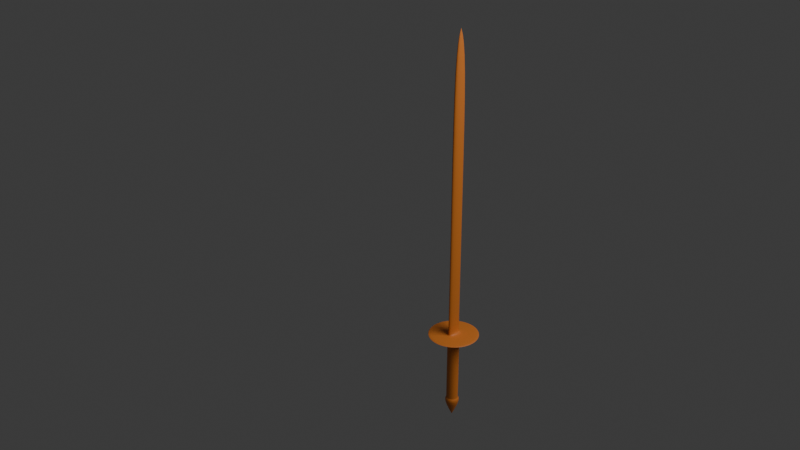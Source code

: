 # Source: espada.blend  (saved by Blender 4.0.36; exported with 4.5.12 LTS)
import bpy
from mathutils import Matrix  # noqa: F401  (used for matrix-valued properties, if any)

bpy.ops.wm.read_factory_settings(use_empty=True)
scene = bpy.context.scene
scene.name = 'Scene'

# ---- collections
col_collection = bpy.data.collections.new('Collection'); scene.collection.children.link(col_collection)

# ---- materials (node trees are filled in below, after node groups)
mat_material_001 = bpy.data.materials.new('Material.001')
mat_material_001.use_transparent_shadow = False

# ---- material node trees
mat_material_001.use_nodes = True; mat_material_001.node_tree.nodes.clear()
_N = mat_material_001.node_tree.nodes; _L = mat_material_001.node_tree.links
n0 = _N.new('ShaderNodeBsdfPrincipled'); n0.name = 'Principled BSDF'; n0.location = (10, 300)
n0.inputs[0].default_value = (0.7174, 0.2111, 0.03478, 1.0)
n0.inputs[3].default_value = 1.45
n1 = _N.new('ShaderNodeOutputMaterial'); n1.name = 'Material Output'; n1.location = (300, 300)
_L.new(n0.outputs[0], n1.inputs[0])
n1.is_active_output = True

# ---- world
world_world = bpy.data.worlds.new('World'); scene.world = world_world
world_world.use_nodes = True; world_world.node_tree.nodes.clear()
_N = world_world.node_tree.nodes; _L = world_world.node_tree.links
n0 = _N.new('ShaderNodeOutputWorld'); n0.name = 'World Output'; n0.location = (300, 300)
n1 = _N.new('ShaderNodeBackground'); n1.name = 'Background'; n1.location = (10, 300)
n1.inputs[0].default_value = (0.05088, 0.05088, 0.05088, 1.0)
_L.new(n1.outputs[0], n0.inputs[0])
n0.is_active_output = True
world_world.color = (0.05088, 0.05088, 0.05088)
world_world.use_sun_shadow = False
world_world.sun_shadow_jitter_overblur = 0.0

# ---- cameras
cam_camera = bpy.data.cameras.new('Camera')
cam_camera.clip_end = 100.0
cam_camera.ortho_scale = 7.314

# ---- lights
light_light = bpy.data.lights.new('Light', 'POINT')
light_light.transmission_factor = 0.0
light_light.use_soft_falloff = False
light_light.energy = 1000.0
light_light.shadow_soft_size = 2.417
light_light.shadow_maximum_resolution = 0.006
light_light.use_absolute_resolution = True

# ---- meshes
me_cylinder = bpy.data.meshes.new('Cylinder')
me_cylinder.from_pydata([(0.0, 0.05, -0.1248), (0.0, 0.05, 0.35), (0.009755, 0.04904, -0.1248), (0.009755, 0.04904, 0.35), (0.01913, 0.04619, -0.1248), (0.01913, 0.04619, 0.35), (0.02778, 0.04157, -0.1248), (0.02778, 0.04157, 0.35), (0.03536, 0.03536, -0.1248), (0.03536, 0.03536, 0.35), (0.04157, 0.02778, -0.1248), (0.04157, 0.02778, 0.35), (0.04619, 0.01913, -0.1248), (0.04619, 0.01913, 0.35), (0.04904, 0.009755, -0.1248), (0.04904, 0.009755, 0.35), (0.05, 0.0, -0.1248), (0.05, 0.0, 0.35), (0.04904, -0.009755, -0.1248), (0.04904, -0.009755, 0.35), (0.04619, -0.01913, -0.1248), (0.04619, -0.01913, 0.35), (0.04157, -0.02778, -0.1248), (0.04157, -0.02778, 0.35), (0.03536, -0.03536, -0.1248), (0.03536, -0.03536, 0.35), (0.02778, -0.04157, -0.1248), (0.02778, -0.04157, 0.35), (0.01913, -0.04619, -0.1248), (0.01913, -0.04619, 0.35), (0.009755, -0.04904, -0.1248), (0.009755, -0.04904, 0.35), (0.0, -0.05, -0.1248), (0.0, -0.05, 0.35), (-0.009755, -0.04904, -0.1248), (-0.009755, -0.04904, 0.35), (-0.01913, -0.04619, -0.1248), (-0.01913, -0.04619, 0.35), (-0.02778, -0.04157, -0.1248), (-0.02778, -0.04157, 0.35), (-0.03536, -0.03536, -0.1248), (-0.03536, -0.03536, 0.35), (-0.04157, -0.02778, -0.1248), (-0.04157, -0.02778, 0.35), (-0.04619, -0.01913, -0.1248), (-0.04619, -0.01913, 0.35), (-0.04904, -0.009755, -0.1248), (-0.04904, -0.009755, 0.35), (-0.05, 0.0, -0.1248), (-0.05, 0.0, 0.35), (-0.04904, 0.009755, -0.1248), (-0.04904, 0.009755, 0.35), (-0.04619, 0.01913, -0.1248), (-0.04619, 0.01913, 0.35), (-0.04157, 0.02778, -0.1248), (-0.04157, 0.02778, 0.35), (-0.03536, 0.03536, -0.1248), (-0.03536, 0.03536, 0.35), (-0.02778, 0.04157, -0.1248), (-0.02778, 0.04157, 0.35), (-0.01913, 0.04619, -0.1248), (-0.01913, 0.04619, 0.35), (-0.009755, 0.04904, -0.1248), (-0.009755, 0.04904, 0.35), (-1.406e-08, 0.0, -0.2314), (-1.397e-08, 0.0, -0.2314), (-1.49e-08, 0.0, -0.2314), (-1.49e-08, 0.0, -0.2314), (-1.49e-08, 0.0, -0.2314), (-1.49e-08, 0.0, -0.2314), (-1.49e-08, 0.0, -0.2314), (-1.49e-08, 0.0, -0.2314), (-1.49e-08, -2.328e-10, -0.2314), (-1.49e-08, 0.0, -0.2314), (-1.49e-08, 0.0, -0.2314), (-1.49e-08, 0.0, -0.2314), (-1.49e-08, 0.0, -0.2314), (-1.49e-08, 0.0, -0.2314), (-1.49e-08, 0.0, -0.2314), (-1.397e-08, 0.0, -0.2314), (-1.406e-08, 0.0, -0.2314), (-1.397e-08, 0.0, -0.2314), (-1.49e-08, 0.0, -0.2314), (-1.49e-08, 0.0, -0.2314), (-1.49e-08, 0.0, -0.2314), (-1.49e-08, 0.0, -0.2314), (-1.49e-08, 0.0, -0.2314), (-1.49e-08, 0.0, -0.2314), (-1.49e-08, -2.328e-10, -0.2314), (-1.49e-08, 0.0, -0.2314), (-1.49e-08, 0.0, -0.2314), (-1.49e-08, 0.0, -0.2314), (-1.49e-08, 0.0, -0.2314), (-1.49e-08, 0.0, -0.2314), (-1.49e-08, 0.0, -0.2314), (-1.397e-08, 0.0, -0.2314), (0.003085, 0.04112, 0.3607), (-5.79e-10, 0.04192, 0.3607), (0.006051, 0.03873, 0.3607), (0.008784, 0.03486, 0.3607), (0.01118, 0.02964, 0.3607), (0.01315, 0.02329, 0.3607), (0.01461, 0.01604, 0.3607), (0.01551, 0.008179, 0.3607), (0.01581, 0.0, 0.3607), (0.01551, -0.008179, 0.3607), (0.01461, -0.01604, 0.3607), (0.01315, -0.02329, 0.3607), (0.01118, -0.02964, 0.3607), (0.008784, -0.03486, 0.3607), (0.006051, -0.03873, 0.3607), (0.003085, -0.04112, 0.3607), (-5.79e-10, -0.04192, 0.3607), (-0.003085, -0.04112, 0.3607), (-0.006051, -0.03873, 0.3607), (-0.008784, -0.03486, 0.3607), (-0.01118, -0.02964, 0.3607), (-0.01315, -0.02329, 0.3607), (-0.01461, -0.01604, 0.3607), (-0.01551, -0.008179, 0.3607), (-0.01581, 0.0, 0.3607), (-0.01551, 0.008179, 0.3607), (-0.01461, 0.01604, 0.3607), (-0.01315, 0.02329, 0.3607), (-0.01118, 0.02964, 0.3607), (-0.008784, 0.03486, 0.3607), (-0.006051, 0.03873, 0.3607), (-0.003085, 0.04112, 0.3607), (0.03095, 0.1556, 0.35), (5.177e-10, 0.1586, 0.35), (0.0607, 0.1466, 0.35), (0.08813, 0.1319, 0.35), (0.1122, 0.1122, 0.35), (0.1319, 0.08813, 0.35), (0.1466, 0.0607, 0.35), (0.1556, 0.03095, 0.35), (0.1586, 0.0, 0.35), (0.1556, -0.03095, 0.35), (0.1466, -0.0607, 0.35), (0.1319, -0.08813, 0.35), (0.1122, -0.1122, 0.35), (0.08813, -0.1319, 0.35), (0.0607, -0.1466, 0.35), (0.03095, -0.1556, 0.35), (5.177e-10, -0.1586, 0.35), (-0.03095, -0.1556, 0.35), (-0.0607, -0.1466, 0.35), (-0.08813, -0.1319, 0.35), (-0.1122, -0.1122, 0.35), (-0.1319, -0.08813, 0.35), (-0.1466, -0.0607, 0.35), (-0.1556, -0.03095, 0.35), (-0.1586, 0.0, 0.35), (-0.1556, 0.03095, 0.35), (-0.1466, 0.0607, 0.35), (-0.1319, 0.08813, 0.35), (-0.1122, 0.1122, 0.35), (-0.08813, 0.1319, 0.35), (-0.0607, 0.1466, 0.35), (-0.03095, 0.1556, 0.35), (0.03095, 0.1556, 0.3607), (-1.476e-09, 0.1586, 0.3607), (0.0607, 0.1466, 0.3607), (0.08813, 0.1319, 0.3607), (0.1122, 0.1122, 0.3607), (0.1319, 0.08813, 0.3607), (0.1466, 0.0607, 0.3607), (0.1556, 0.03095, 0.3607), (0.1586, 0.0, 0.3607), (0.1556, -0.03095, 0.3607), (0.1466, -0.0607, 0.3607), (0.1319, -0.08813, 0.3607), (0.1122, -0.1122, 0.3607), (0.08813, -0.1319, 0.3607), (0.0607, -0.1466, 0.3607), (0.03095, -0.1556, 0.3607), (-1.476e-09, -0.1586, 0.3607), (-0.03095, -0.1556, 0.3607), (-0.0607, -0.1466, 0.3607), (-0.08813, -0.1319, 0.3607), (-0.1122, -0.1122, 0.3607), (-0.1319, -0.08813, 0.3607), (-0.1466, -0.0607, 0.3607), (-0.1556, -0.03095, 0.3607), (-0.1586, 0.0, 0.3607), (-0.1556, 0.03095, 0.3607), (-0.1466, 0.0607, 0.3607), (-0.1319, 0.08813, 0.3607), (-0.1122, 0.1122, 0.3607), (-0.08813, 0.1319, 0.3607), (-0.0607, 0.1466, 0.3607), (-0.03095, 0.1556, 0.3607), (0.009755, 0.04904, 0.3607), (-9.584e-10, 0.05, 0.3607), (0.01913, 0.04619, 0.3607), (0.02778, 0.04157, 0.3607), (0.03536, 0.03536, 0.3607), (0.04157, 0.02778, 0.3607), (0.04619, 0.01913, 0.3607), (0.04904, 0.009755, 0.3607), (0.05, 0.0, 0.3607), (0.04904, -0.009755, 0.3607), (0.04619, -0.01913, 0.3607), (0.04157, -0.02778, 0.3607), (0.03536, -0.03536, 0.3607), (0.02778, -0.04157, 0.3607), (0.01913, -0.04619, 0.3607), (0.009755, -0.04904, 0.3607), (-9.584e-10, -0.05, 0.3607), (-0.009755, -0.04904, 0.3607), (-0.01913, -0.04619, 0.3607), (-0.02778, -0.04157, 0.3607), (-0.03536, -0.03536, 0.3607), (-0.04157, -0.02778, 0.3607), (-0.04619, -0.01913, 0.3607), (-0.04904, -0.009755, 0.3607), (-0.05, 0.0, 0.3607), (-0.04904, 0.009755, 0.3607), (-0.04619, 0.01913, 0.3607), (-0.04157, 0.02778, 0.3607), (-0.03536, 0.03536, 0.3607), (-0.02778, 0.04157, 0.3607), (-0.01913, 0.04619, 0.3607), (-0.009755, 0.04904, 0.3607), (0.003084, 0.04112, 0.5458), (-1.36e-07, 0.04192, 0.5458), (0.00605, 0.03873, 0.5458), (0.008784, 0.03486, 0.5458), (0.01118, 0.02964, 0.5458), (0.01315, 0.02329, 0.5458), (0.01461, 0.01604, 0.5458), (0.01551, 0.008179, 0.5458), (0.01581, 0.0, 0.5458), (0.01551, -0.008179, 0.5458), (0.01461, -0.01604, 0.5458), (0.01315, -0.02329, 0.5458), (0.01118, -0.02964, 0.5458), (0.008784, -0.03486, 0.5458), (0.00605, -0.03873, 0.5458), (0.003084, -0.04112, 0.5458), (-1.36e-07, -0.04192, 0.5458), (-0.003085, -0.04112, 0.5458), (-0.006051, -0.03873, 0.5458), (-0.008784, -0.03486, 0.5458), (-0.01118, -0.02964, 0.5458), (-0.01315, -0.02329, 0.5458), (-0.01461, -0.01604, 0.5458), (-0.01551, -0.008179, 0.5458), (-0.01581, 0.0, 0.5458), (-0.01551, 0.008179, 0.5458), (-0.01461, 0.01604, 0.5458), (-0.01315, 0.02329, 0.5458), (-0.01118, 0.02964, 0.5458), (-0.008784, 0.03486, 0.5458), (-0.006051, 0.03873, 0.5458), (-0.003085, 0.04112, 0.5458), (0.003082, 0.04112, 1.309), (-2.456e-06, 0.04192, 1.309), (0.006048, 0.03873, 1.309), (0.008782, 0.03486, 1.309), (0.01118, 0.02964, 1.309), (0.01314, 0.02329, 1.309), (0.0146, 0.01604, 1.309), (0.0155, 0.008179, 1.309), (0.01581, 0.0, 1.309), (0.0155, -0.008179, 1.309), (0.0146, -0.01604, 1.309), (0.01314, -0.02329, 1.309), (0.01118, -0.02964, 1.309), (0.008782, -0.03486, 1.309), (0.006048, -0.03873, 1.309), (0.003082, -0.04112, 1.309), (-2.456e-06, -0.04192, 1.309), (-0.003087, -0.04112, 1.309), (-0.006053, -0.03873, 1.309), (-0.008786, -0.03486, 1.309), (-0.01118, -0.02964, 1.309), (-0.01315, -0.02329, 1.309), (-0.01461, -0.01604, 1.309), (-0.01551, -0.008179, 1.309), (-0.01581, 0.0, 1.309), (-0.01551, 0.008179, 1.309), (-0.01461, 0.01604, 1.309), (-0.01315, 0.02329, 1.309), (-0.01118, 0.02964, 1.309), (-0.008786, 0.03486, 1.309), (-0.006053, 0.03873, 1.309), (-0.003087, 0.04112, 1.309), (0.003076, 0.04112, 2.11), (-8.758e-06, 0.04192, 2.11), (0.006042, 0.03873, 2.11), (0.008775, 0.03486, 2.11), (0.01117, 0.02964, 2.11), (0.01314, 0.02329, 2.11), (0.0146, 0.01604, 2.11), (0.0155, 0.008179, 2.11), (0.0158, 0.0, 2.11), (0.0155, -0.008179, 2.11), (0.0146, -0.01604, 2.11), (0.01314, -0.02329, 2.11), (0.01117, -0.02964, 2.11), (0.008775, -0.03486, 2.11), (0.006042, -0.03873, 2.11), (0.003076, -0.04112, 2.11), (-8.758e-06, -0.04192, 2.11), (-0.003093, -0.04112, 2.11), (-0.006059, -0.03873, 2.11), (-0.008793, -0.03486, 2.11), (-0.01119, -0.02964, 2.11), (-0.01315, -0.02329, 2.11), (-0.01462, -0.01604, 2.11), (-0.01552, -0.008179, 2.11), (-0.01582, 0.0, 2.11), (-0.01552, 0.008179, 2.11), (-0.01462, 0.01604, 2.11), (-0.01315, 0.02329, 2.11), (-0.01119, 0.02964, 2.11), (-0.008793, 0.03486, 2.11), (-0.006059, 0.03873, 2.11), (-0.003093, 0.04112, 2.11), (-7.712e-06, 0.0, 2.255), (-7.712e-06, 0.0, 2.255), (-7.712e-06, 0.0, 2.255), (-7.712e-06, 0.0, 2.255), (-7.712e-06, 0.0, 2.255), (-7.712e-06, 0.0, 2.255), (-7.712e-06, 0.0, 2.255), (-7.712e-06, 9.313e-10, 2.255), (-7.711e-06, 6.985e-10, 2.255), (-7.712e-06, 9.313e-10, 2.255), (-7.712e-06, 0.0, 2.255), (-7.712e-06, 0.0, 2.255), (-7.712e-06, 0.0, 2.255), (-7.712e-06, 0.0, 2.255), (-7.712e-06, 0.0, 2.255), (-7.712e-06, 0.0, 2.255), (-7.712e-06, 0.0, 2.255), (-7.712e-06, 0.0, 2.255), (-7.712e-06, 0.0, 2.255), (-7.712e-06, 0.0, 2.255), (-7.712e-06, 0.0, 2.255), (-7.712e-06, 0.0, 2.255), (-7.712e-06, 0.0, 2.255), (-7.712e-06, 9.313e-10, 2.255), (-7.711e-06, 6.985e-10, 2.255), (-7.712e-06, 9.313e-10, 2.255), (-7.712e-06, 0.0, 2.255), (-7.712e-06, 0.0, 2.255), (-7.712e-06, 0.0, 2.255), (-7.712e-06, 0.0, 2.255), (-7.712e-06, 0.0, 2.255), (-7.712e-06, 0.0, 2.255), (-1.009e-10, 0.03646, -0.09885), (-1.009e-10, 0.03646, -0.05245), (-1.009e-10, 0.03646, -0.006046), (-1.009e-10, 0.03646, 0.04036), (-1.009e-10, 0.03646, 0.08676), (-1.009e-10, 0.03646, 0.1332), (-1.009e-10, 0.03646, 0.1796), (-1.009e-10, 0.03646, 0.226), (-1.009e-10, 0.03646, 0.2724), (-1.009e-10, 0.03646, 0.3188), (0.007113, 0.03576, 0.3188), (0.007113, 0.03576, 0.2724), (0.007113, 0.03576, 0.226), (0.007113, 0.03576, 0.1796), (0.007113, 0.03576, 0.1332), (0.007113, 0.03576, 0.08676), (0.007113, 0.03576, 0.04036), (0.007113, 0.03576, -0.006046), (0.007113, 0.03576, -0.05245), (0.007113, 0.03576, -0.09885), (0.01395, 0.03369, 0.3188), (0.01395, 0.03369, 0.2724), (0.01395, 0.03369, 0.226), (0.01395, 0.03369, 0.1796), (0.01395, 0.03369, 0.1332), (0.01395, 0.03369, 0.08676), (0.01395, 0.03369, 0.04036), (0.01395, 0.03369, -0.006046), (0.01395, 0.03369, -0.05245), (0.01395, 0.03369, -0.09885), (0.02026, 0.03032, 0.3188), (0.02026, 0.03032, 0.2724), (0.02026, 0.03032, 0.226), (0.02026, 0.03032, 0.1796), (0.02026, 0.03032, 0.1332), (0.02026, 0.03032, 0.08676), (0.02026, 0.03032, 0.04036), (0.02026, 0.03032, -0.006046), (0.02026, 0.03032, -0.05245), (0.02026, 0.03032, -0.09885), (0.02578, 0.02578, 0.3188), (0.02578, 0.02578, 0.2724), (0.02578, 0.02578, 0.226), (0.02578, 0.02578, 0.1796), (0.02578, 0.02578, 0.1332), (0.02578, 0.02578, 0.08676), (0.02578, 0.02578, 0.04036), (0.02578, 0.02578, -0.006046), (0.02578, 0.02578, -0.05245), (0.02578, 0.02578, -0.09885), (0.03032, 0.02026, 0.3188), (0.03032, 0.02026, 0.2724), (0.03032, 0.02026, 0.226), (0.03032, 0.02026, 0.1796), (0.03032, 0.02026, 0.1332), (0.03032, 0.02026, 0.08676), (0.03032, 0.02026, 0.04036), (0.03032, 0.02026, -0.006046), (0.03032, 0.02026, -0.05245), (0.03032, 0.02026, -0.09885), (0.03369, 0.01395, 0.3188), (0.03369, 0.01395, 0.2724), (0.03369, 0.01395, 0.226), (0.03369, 0.01395, 0.1796), (0.03369, 0.01395, 0.1332), (0.03369, 0.01395, 0.08676), (0.03369, 0.01395, 0.04036), (0.03369, 0.01395, -0.006046), (0.03369, 0.01395, -0.05245), (0.03369, 0.01395, -0.09885), (0.03576, 0.007113, 0.3188), (0.03576, 0.007113, 0.2724), (0.03576, 0.007113, 0.226), (0.03576, 0.007113, 0.1796), (0.03576, 0.007113, 0.1332), (0.03576, 0.007113, 0.08676), (0.03576, 0.007113, 0.04036), (0.03576, 0.007113, -0.006046), (0.03576, 0.007113, -0.05245), (0.03576, 0.007113, -0.09885), (0.03646, 6.305e-12, 0.3188), (0.03646, 6.305e-12, 0.2724), (0.03646, 6.305e-12, 0.226), (0.03646, 6.305e-12, 0.1796), (0.03646, 6.305e-12, 0.1332), (0.03646, 6.305e-12, 0.08676), (0.03646, 6.305e-12, 0.04036), (0.03646, 6.305e-12, -0.006046), (0.03646, 6.305e-12, -0.05245), (0.03646, 6.305e-12, -0.09885), (0.03576, -0.007113, 0.3188), (0.03576, -0.007113, 0.2724), (0.03576, -0.007113, 0.226), (0.03576, -0.007113, 0.1796), (0.03576, -0.007113, 0.1332), (0.03576, -0.007113, 0.08676), (0.03576, -0.007113, 0.04036), (0.03576, -0.007113, -0.006046), (0.03576, -0.007113, -0.05245), (0.03576, -0.007113, -0.09885), (0.03369, -0.01395, 0.3188), (0.03369, -0.01395, 0.2724), (0.03369, -0.01395, 0.226), (0.03369, -0.01395, 0.1796), (0.03369, -0.01395, 0.1332), (0.03369, -0.01395, 0.08676), (0.03369, -0.01395, 0.04036), (0.03369, -0.01395, -0.006046), (0.03369, -0.01395, -0.05245), (0.03369, -0.01395, -0.09885), (0.03032, -0.02026, 0.3188), (0.03032, -0.02026, 0.2724), (0.03032, -0.02026, 0.226), (0.03032, -0.02026, 0.1796), (0.03032, -0.02026, 0.1332), (0.03032, -0.02026, 0.08676), (0.03032, -0.02026, 0.04036), (0.03032, -0.02026, -0.006046), (0.03032, -0.02026, -0.05245), (0.03032, -0.02026, -0.09885), (0.02578, -0.02578, 0.3188), (0.02578, -0.02578, 0.2724), (0.02578, -0.02578, 0.226), (0.02578, -0.02578, 0.1796), (0.02578, -0.02578, 0.1332), (0.02578, -0.02578, 0.08676), (0.02578, -0.02578, 0.04036), (0.02578, -0.02578, -0.006046), (0.02578, -0.02578, -0.05245), (0.02578, -0.02578, -0.09885), (0.02026, -0.03032, 0.3188), (0.02026, -0.03032, 0.2724), (0.02026, -0.03032, 0.226), (0.02026, -0.03032, 0.1796), (0.02026, -0.03032, 0.1332), (0.02026, -0.03032, 0.08676), (0.02026, -0.03032, 0.04036), (0.02026, -0.03032, -0.006046), (0.02026, -0.03032, -0.05245), (0.02026, -0.03032, -0.09885), (0.01395, -0.03369, 0.3188), (0.01395, -0.03369, 0.2724), (0.01395, -0.03369, 0.226), (0.01395, -0.03369, 0.1796), (0.01395, -0.03369, 0.1332), (0.01395, -0.03369, 0.08676), (0.01395, -0.03369, 0.04036), (0.01395, -0.03369, -0.006046), (0.01395, -0.03369, -0.05245), (0.01395, -0.03369, -0.09885), (0.007113, -0.03576, 0.3188), (0.007113, -0.03576, 0.2724), (0.007113, -0.03576, 0.226), (0.007113, -0.03576, 0.1796), (0.007113, -0.03576, 0.1332), (0.007113, -0.03576, 0.08676), (0.007113, -0.03576, 0.04036), (0.007113, -0.03576, -0.006046), (0.007113, -0.03576, -0.05245), (0.007113, -0.03576, -0.09885), (-1.009e-10, -0.03646, 0.3188), (-1.009e-10, -0.03646, 0.2724), (-1.009e-10, -0.03646, 0.226), (-1.009e-10, -0.03646, 0.1796), (-1.009e-10, -0.03646, 0.1332), (-1.009e-10, -0.03646, 0.08676), (-1.009e-10, -0.03646, 0.04036), (-1.009e-10, -0.03646, -0.006046), (-1.009e-10, -0.03646, -0.05245), (-1.009e-10, -0.03646, -0.09885), (-0.007113, -0.03576, 0.3188), (-0.007113, -0.03576, 0.2724), (-0.007113, -0.03576, 0.226), (-0.007113, -0.03576, 0.1796), (-0.007113, -0.03576, 0.1332), (-0.007113, -0.03576, 0.08676), (-0.007113, -0.03576, 0.04036), (-0.007113, -0.03576, -0.006046), (-0.007113, -0.03576, -0.05245), (-0.007113, -0.03576, -0.09885), (-0.01395, -0.03369, 0.3188), (-0.01395, -0.03369, 0.2724), (-0.01395, -0.03369, 0.226), (-0.01395, -0.03369, 0.1796), (-0.01395, -0.03369, 0.1332), (-0.01395, -0.03369, 0.08676), (-0.01395, -0.03369, 0.04036), (-0.01395, -0.03369, -0.006046), (-0.01395, -0.03369, -0.05245), (-0.01395, -0.03369, -0.09885), (-0.02026, -0.03032, 0.3188), (-0.02026, -0.03032, 0.2724), (-0.02026, -0.03032, 0.226), (-0.02026, -0.03032, 0.1796), (-0.02026, -0.03032, 0.1332), (-0.02026, -0.03032, 0.08676), (-0.02026, -0.03032, 0.04036), (-0.02026, -0.03032, -0.006046), (-0.02026, -0.03032, -0.05245), (-0.02026, -0.03032, -0.09885), (-0.02578, -0.02578, 0.3188), (-0.02578, -0.02578, 0.2724), (-0.02578, -0.02578, 0.226), (-0.02578, -0.02578, 0.1796), (-0.02578, -0.02578, 0.1332), (-0.02578, -0.02578, 0.08676), (-0.02578, -0.02578, 0.04036), (-0.02578, -0.02578, -0.006046), (-0.02578, -0.02578, -0.05245), (-0.02578, -0.02578, -0.09885), (-0.03032, -0.02026, 0.3188), (-0.03032, -0.02026, 0.2724), (-0.03032, -0.02026, 0.226), (-0.03032, -0.02026, 0.1796), (-0.03032, -0.02026, 0.1332), (-0.03032, -0.02026, 0.08676), (-0.03032, -0.02026, 0.04036), (-0.03032, -0.02026, -0.006046), (-0.03032, -0.02026, -0.05245), (-0.03032, -0.02026, -0.09885), (-0.03369, -0.01395, 0.3188), (-0.03369, -0.01395, 0.2724), (-0.03369, -0.01395, 0.226), (-0.03369, -0.01395, 0.1796), (-0.03369, -0.01395, 0.1332), (-0.03369, -0.01395, 0.08676), (-0.03369, -0.01395, 0.04036), (-0.03369, -0.01395, -0.006046), (-0.03369, -0.01395, -0.05245), (-0.03369, -0.01395, -0.09885), (-0.03576, -0.007113, 0.3188), (-0.03576, -0.007113, 0.2724), (-0.03576, -0.007113, 0.226), (-0.03576, -0.007113, 0.1796), (-0.03576, -0.007113, 0.1332), (-0.03576, -0.007113, 0.08676), (-0.03576, -0.007113, 0.04036), (-0.03576, -0.007113, -0.006046), (-0.03576, -0.007113, -0.05245), (-0.03576, -0.007113, -0.09885), (-0.03646, 6.305e-12, 0.3188), (-0.03646, 6.305e-12, 0.2724), (-0.03646, 6.305e-12, 0.226), (-0.03646, 6.305e-12, 0.1796), (-0.03646, 6.305e-12, 0.1332), (-0.03646, 6.305e-12, 0.08676), (-0.03646, 6.305e-12, 0.04036), (-0.03646, 6.305e-12, -0.006046), (-0.03646, 6.305e-12, -0.05245), (-0.03646, 6.305e-12, -0.09885), (-0.03576, 0.007113, 0.3188), (-0.03576, 0.007113, 0.2724), (-0.03576, 0.007113, 0.226), (-0.03576, 0.007113, 0.1796), (-0.03576, 0.007113, 0.1332), (-0.03576, 0.007113, 0.08676), (-0.03576, 0.007113, 0.04036), (-0.03576, 0.007113, -0.006046), (-0.03576, 0.007113, -0.05245), (-0.03576, 0.007113, -0.09885), (-0.03369, 0.01395, 0.3188), (-0.03369, 0.01395, 0.2724), (-0.03369, 0.01395, 0.226), (-0.03369, 0.01395, 0.1796), (-0.03369, 0.01395, 0.1332), (-0.03369, 0.01395, 0.08676), (-0.03369, 0.01395, 0.04036), (-0.03369, 0.01395, -0.006046), (-0.03369, 0.01395, -0.05245), (-0.03369, 0.01395, -0.09885), (-0.03032, 0.02026, 0.3188), (-0.03032, 0.02026, 0.2724), (-0.03032, 0.02026, 0.226), (-0.03032, 0.02026, 0.1796), (-0.03032, 0.02026, 0.1332), (-0.03032, 0.02026, 0.08676), (-0.03032, 0.02026, 0.04036), (-0.03032, 0.02026, -0.006046), (-0.03032, 0.02026, -0.05245), (-0.03032, 0.02026, -0.09885), (-0.02578, 0.02578, 0.3188), (-0.02578, 0.02578, 0.2724), (-0.02578, 0.02578, 0.226), (-0.02578, 0.02578, 0.1796), (-0.02578, 0.02578, 0.1332), (-0.02578, 0.02578, 0.08676), (-0.02578, 0.02578, 0.04036), (-0.02578, 0.02578, -0.006046), (-0.02578, 0.02578, -0.05245), (-0.02578, 0.02578, -0.09885), (-0.02026, 0.03032, 0.3188), (-0.02026, 0.03032, 0.2724), (-0.02026, 0.03032, 0.226), (-0.02026, 0.03032, 0.1796), (-0.02026, 0.03032, 0.1332), (-0.02026, 0.03032, 0.08676), (-0.02026, 0.03032, 0.04036), (-0.02026, 0.03032, -0.006046), (-0.02026, 0.03032, -0.05245), (-0.02026, 0.03032, -0.09885), (-0.01395, 0.03369, 0.3188), (-0.01395, 0.03369, 0.2724), (-0.01395, 0.03369, 0.226), (-0.01395, 0.03369, 0.1796), (-0.01395, 0.03369, 0.1332), (-0.01395, 0.03369, 0.08676), (-0.01395, 0.03369, 0.04036), (-0.01395, 0.03369, -0.006046), (-0.01395, 0.03369, -0.05245), (-0.01395, 0.03369, -0.09885), (-0.007113, 0.03576, 0.3188), (-0.007113, 0.03576, 0.2724), (-0.007113, 0.03576, 0.226), (-0.007113, 0.03576, 0.1796), (-0.007113, 0.03576, 0.1332), (-0.007113, 0.03576, 0.08676), (-0.007113, 0.03576, 0.04036), (-0.007113, 0.03576, -0.006046), (-0.007113, 0.03576, -0.05245), (-0.007113, 0.03576, -0.09885), (-1.009e-10, 0.03646, -0.09885), (0.007113, 0.03576, -0.09885), (0.01395, 0.03369, -0.09885), (0.02026, 0.03032, -0.09885), (0.02578, 0.02578, -0.09885), (0.03032, 0.02026, -0.09885), (0.03369, 0.01395, -0.09885), (0.03576, 0.007113, -0.09885), (0.03646, 6.305e-12, -0.09885), (0.03576, -0.007113, -0.09885), (0.03369, -0.01395, -0.09885), (0.03032, -0.02026, -0.09885), (0.02578, -0.02578, -0.09885), (0.02026, -0.03032, -0.09885), (0.01395, -0.03369, -0.09885), (0.007113, -0.03576, -0.09885), (-1.009e-10, -0.03646, -0.09885), (-0.007113, -0.03576, -0.09885), (-0.01395, -0.03369, -0.09885), (-0.02026, -0.03032, -0.09885), (-0.02578, -0.02578, -0.09885), (-0.03032, -0.02026, -0.09885), (-0.03369, -0.01395, -0.09885), (-0.03576, -0.007113, -0.09885), (-0.03646, 6.305e-12, -0.09885), (-0.03576, 0.007113, -0.09885), (-0.03369, 0.01395, -0.09885), (-0.03032, 0.02026, -0.09885), (-0.02578, 0.02578, -0.09885), (-0.02026, 0.03032, -0.09885), (-0.01395, 0.03369, -0.09885), (-0.007113, 0.03576, -0.09885), (0.01461, -0.01604, 0.4022), (0.01315, -0.02329, 0.4022), (-0.01581, 0.0, 0.4022), (-0.01551, 0.008179, 0.4022), (0.01118, -0.02964, 0.4022), (-0.01461, 0.01604, 0.4022), (0.008784, -0.03486, 0.4022), (-0.01315, 0.02329, 0.4022), (0.006051, -0.03873, 0.4022), (-3.096e-08, 0.04192, 0.4022), (0.003085, 0.04112, 0.4022), (-0.01118, 0.02964, 0.4022), (0.003085, -0.04112, 0.4022), (0.006051, 0.03873, 0.4022), (-0.008784, 0.03486, 0.4022), (-3.096e-08, -0.04192, 0.4022), (0.008784, 0.03486, 0.4022), (-0.006051, 0.03873, 0.4022), (-0.003085, -0.04112, 0.4022), (0.01118, 0.02964, 0.4022), (-0.003085, 0.04112, 0.4022), (-0.006051, -0.03873, 0.4022), (0.01315, 0.02329, 0.4022), (-0.008784, -0.03486, 0.4022), (0.01461, 0.01604, 0.4022), (-0.01118, -0.02964, 0.4022), (0.01551, 0.008179, 0.4022), (-0.01315, -0.02329, 0.4022), (0.01581, 0.0, 0.4022), (-0.01461, -0.01604, 0.4022), (0.01551, -0.008179, 0.4022), (-0.01551, -0.008179, 0.4022), (0.0154, 0.0, 0.5458), (0.0151, 0.008164, 0.5458), (0.0151, -0.008164, 0.5458), (-0.0154, 0.0, 0.5458), (-0.0151, -0.008164, 0.5458), (-0.0151, 0.008164, 0.5458), (-0.0154, 0.0, 0.4022), (-0.0151, 0.008164, 0.4022), (0.0151, 0.008164, 0.4022), (0.0154, 0.0, 0.4022), (0.0151, -0.008164, 0.4022), (-0.0151, -0.008164, 0.4022)], [], [(361, 1, 3, 362), (362, 3, 5, 372), (372, 5, 7, 382), (382, 7, 9, 392), (392, 9, 11, 402), (402, 11, 13, 412), (412, 13, 15, 422), (422, 15, 17, 432), (432, 17, 19, 442), (442, 19, 21, 452), (452, 21, 23, 462), (462, 23, 25, 472), (472, 25, 27, 482), (482, 27, 29, 492), (492, 29, 31, 502), (502, 31, 33, 512), (512, 33, 35, 522), (522, 35, 37, 532), (532, 37, 39, 542), (542, 39, 41, 552), (552, 41, 43, 562), (562, 43, 45, 572), (572, 45, 47, 582), (582, 47, 49, 592), (592, 49, 51, 602), (602, 51, 53, 612), (612, 53, 55, 622), (622, 55, 57, 632), (632, 57, 59, 642), (642, 59, 61, 652), (200, 201, 169, 168), (652, 61, 63, 662), (662, 63, 1, 361), (2, 4, 66, 65), (64, 65, 66, 67, 68, 69, 70, 71, 72, 73, 74, 75, 76, 77, 78, 79, 80, 81, 82, 83, 84, 85, 86, 87, 88, 89, 90, 91, 92, 93, 94, 95), (20, 22, 75, 74), (38, 40, 84, 83), (56, 58, 93, 92), (12, 14, 71, 70), (30, 32, 80, 79), (48, 50, 89, 88), (4, 6, 67, 66), (22, 24, 76, 75), (40, 42, 85, 84), (58, 60, 94, 93), (14, 16, 72, 71), (32, 34, 81, 80), (50, 52, 90, 89), (6, 8, 68, 67), (24, 26, 77, 76), (42, 44, 86, 85), (60, 62, 95, 94), (16, 18, 73, 72), (34, 36, 82, 81), (52, 54, 91, 90), (8, 10, 69, 68), (26, 28, 78, 77), (44, 46, 87, 86), (0, 2, 65, 64), (62, 0, 64, 95), (18, 20, 74, 73), (36, 38, 83, 82), (54, 56, 92, 91), (10, 12, 70, 69), (28, 30, 79, 78), (46, 48, 88, 87), (705, 704, 234, 235), (61, 59, 157, 158), (199, 200, 168, 167), (43, 41, 148, 149), (198, 199, 167, 166), (25, 23, 139, 140), (7, 5, 130, 131), (197, 198, 166, 165), (223, 193, 161, 191), (59, 57, 156, 157), (196, 197, 165, 164), (41, 39, 147, 148), (222, 223, 191, 190), (195, 196, 164, 163), (23, 21, 138, 139), (221, 222, 190, 189), (5, 3, 128, 130), (194, 195, 163, 162), (220, 221, 189, 188), (57, 55, 155, 156), (192, 194, 162, 160), (39, 37, 146, 147), (219, 220, 188, 187), (21, 19, 137, 138), (193, 192, 160, 161), (218, 219, 187, 186), (217, 218, 186, 185), (55, 53, 154, 155), (3, 1, 129, 128), (37, 35, 145, 146), (216, 217, 185, 184), (19, 17, 136, 137), (152, 151, 183, 184), (130, 128, 160, 162), (139, 138, 170, 171), (148, 147, 179, 180), (157, 156, 188, 189), (135, 134, 166, 167), (144, 143, 175, 176), (153, 152, 184, 185), (131, 130, 162, 163), (140, 139, 171, 172), (149, 148, 180, 181), (158, 157, 189, 190), (136, 135, 167, 168), (145, 144, 176, 177), (154, 153, 185, 186), (132, 131, 163, 164), (141, 140, 172, 173), (150, 149, 181, 182), (159, 158, 190, 191), (137, 136, 168, 169), (146, 145, 177, 178), (155, 154, 186, 187), (133, 132, 164, 165), (142, 141, 173, 174), (151, 150, 182, 183), (128, 129, 161, 160), (129, 159, 191, 161), (138, 137, 169, 170), (147, 146, 178, 179), (156, 155, 187, 188), (134, 133, 165, 166), (143, 142, 174, 175), (9, 7, 131, 132), (27, 25, 140, 141), (201, 202, 170, 169), (45, 43, 149, 150), (202, 203, 171, 170), (63, 61, 158, 159), (203, 204, 172, 171), (11, 9, 132, 133), (29, 27, 141, 142), (204, 205, 173, 172), (47, 45, 150, 151), (205, 206, 174, 173), (1, 63, 159, 129), (206, 207, 175, 174), (13, 11, 133, 134), (207, 208, 176, 175), (31, 29, 142, 143), (49, 47, 151, 152), (208, 209, 177, 176), (209, 210, 178, 177), (15, 13, 134, 135), (33, 31, 143, 144), (210, 211, 179, 178), (51, 49, 152, 153), (211, 212, 180, 179), (212, 213, 181, 180), (17, 15, 135, 136), (213, 214, 182, 181), (35, 33, 144, 145), (53, 51, 153, 154), (214, 215, 183, 182), (215, 216, 184, 183), (97, 96, 192, 193), (96, 98, 194, 192), (98, 99, 195, 194), (99, 100, 196, 195), (100, 101, 197, 196), (101, 102, 198, 197), (102, 103, 199, 198), (103, 104, 200, 199), (104, 105, 201, 200), (105, 106, 202, 201), (106, 107, 203, 202), (107, 108, 204, 203), (108, 109, 205, 204), (109, 110, 206, 205), (110, 111, 207, 206), (111, 112, 208, 207), (112, 113, 209, 208), (113, 114, 210, 209), (114, 115, 211, 210), (115, 116, 212, 211), (116, 117, 213, 212), (117, 118, 214, 213), (118, 119, 215, 214), (119, 120, 216, 215), (120, 121, 217, 216), (121, 122, 218, 217), (122, 123, 219, 218), (123, 124, 220, 219), (124, 125, 221, 220), (125, 126, 222, 221), (126, 127, 223, 222), (127, 97, 193, 223), (238, 237, 269, 270), (706, 735, 747, 742), (708, 705, 235, 236), (709, 707, 249, 250), (710, 708, 236, 237), (711, 709, 250, 251), (712, 710, 237, 238), (714, 713, 225, 224), (715, 711, 251, 252), (716, 712, 238, 239), (717, 714, 224, 226), (718, 715, 252, 253), (719, 716, 239, 240), (720, 717, 226, 227), (721, 718, 253, 254), (722, 719, 240, 241), (723, 720, 227, 228), (724, 721, 254, 255), (725, 722, 241, 242), (726, 723, 228, 229), (713, 724, 255, 225), (727, 725, 242, 243), (728, 726, 229, 230), (729, 727, 243, 244), (730, 728, 230, 231), (731, 729, 244, 245), (734, 732, 745, 746), (733, 731, 245, 246), (707, 706, 742, 743), (735, 733, 246, 247), (704, 734, 233, 234), (735, 247, 740, 747), (273, 272, 304, 305), (224, 225, 257, 256), (252, 251, 283, 284), (239, 238, 270, 271), (226, 224, 256, 258), (253, 252, 284, 285), (240, 239, 271, 272), (227, 226, 258, 259), (254, 253, 285, 286), (241, 240, 272, 273), (228, 227, 259, 260), (255, 254, 286, 287), (242, 241, 273, 274), (229, 228, 260, 261), (225, 255, 287, 257), (243, 242, 274, 275), (230, 229, 261, 262), (244, 243, 275, 276), (231, 230, 262, 263), (245, 244, 276, 277), (232, 231, 263, 264), (246, 245, 277, 278), (233, 232, 264, 265), (247, 246, 278, 279), (234, 233, 265, 266), (248, 247, 279, 280), (235, 234, 266, 267), (249, 248, 280, 281), (236, 235, 267, 268), (250, 249, 281, 282), (237, 236, 268, 269), (251, 250, 282, 283), (311, 310, 342, 343), (260, 259, 291, 292), (287, 286, 318, 319), (274, 273, 305, 306), (261, 260, 292, 293), (257, 287, 319, 289), (275, 274, 306, 307), (262, 261, 293, 294), (276, 275, 307, 308), (263, 262, 294, 295), (277, 276, 308, 309), (264, 263, 295, 296), (278, 277, 309, 310), (265, 264, 296, 297), (279, 278, 310, 311), (266, 265, 297, 298), (280, 279, 311, 312), (267, 266, 298, 299), (281, 280, 312, 313), (268, 267, 299, 300), (282, 281, 313, 314), (269, 268, 300, 301), (283, 282, 314, 315), (270, 269, 301, 302), (256, 257, 289, 288), (284, 283, 315, 316), (271, 270, 302, 303), (258, 256, 288, 290), (285, 284, 316, 317), (272, 271, 303, 304), (259, 258, 290, 291), (286, 285, 317, 318), (320, 321, 351, 350, 349, 348, 347, 346, 345, 344, 343, 342, 341, 340, 339, 338, 337, 336, 335, 334, 333, 332, 331, 330, 329, 328, 327, 326, 325, 324, 323, 322), (298, 297, 329, 330), (312, 311, 343, 344), (299, 298, 330, 331), (313, 312, 344, 345), (300, 299, 331, 332), (314, 313, 345, 346), (301, 300, 332, 333), (315, 314, 346, 347), (302, 301, 333, 334), (288, 289, 321, 320), (316, 315, 347, 348), (303, 302, 334, 335), (290, 288, 320, 322), (317, 316, 348, 349), (304, 303, 335, 336), (291, 290, 322, 323), (318, 317, 349, 350), (305, 304, 336, 337), (292, 291, 323, 324), (319, 318, 350, 351), (306, 305, 337, 338), (293, 292, 324, 325), (289, 319, 351, 321), (307, 306, 338, 339), (294, 293, 325, 326), (308, 307, 339, 340), (295, 294, 326, 327), (309, 308, 340, 341), (296, 295, 327, 328), (310, 309, 341, 342), (297, 296, 328, 329), (62, 671, 352, 0), (703, 670, 353, 672), (670, 669, 354, 353), (669, 668, 355, 354), (668, 667, 356, 355), (667, 666, 357, 356), (666, 665, 358, 357), (665, 664, 359, 358), (664, 663, 360, 359), (663, 662, 361, 360), (60, 661, 671, 62), (702, 660, 670, 703), (660, 659, 669, 670), (659, 658, 668, 669), (658, 657, 667, 668), (657, 656, 666, 667), (656, 655, 665, 666), (655, 654, 664, 665), (654, 653, 663, 664), (653, 652, 662, 663), (58, 651, 661, 60), (701, 650, 660, 702), (650, 649, 659, 660), (649, 648, 658, 659), (648, 647, 657, 658), (647, 646, 656, 657), (646, 645, 655, 656), (645, 644, 654, 655), (644, 643, 653, 654), (643, 642, 652, 653), (56, 641, 651, 58), (700, 640, 650, 701), (640, 639, 649, 650), (639, 638, 648, 649), (638, 637, 647, 648), (637, 636, 646, 647), (636, 635, 645, 646), (635, 634, 644, 645), (634, 633, 643, 644), (633, 632, 642, 643), (54, 631, 641, 56), (699, 630, 640, 700), (630, 629, 639, 640), (629, 628, 638, 639), (628, 627, 637, 638), (627, 626, 636, 637), (626, 625, 635, 636), (625, 624, 634, 635), (624, 623, 633, 634), (623, 622, 632, 633), (52, 621, 631, 54), (698, 620, 630, 699), (620, 619, 629, 630), (619, 618, 628, 629), (618, 617, 627, 628), (617, 616, 626, 627), (616, 615, 625, 626), (615, 614, 624, 625), (614, 613, 623, 624), (613, 612, 622, 623), (50, 611, 621, 52), (697, 610, 620, 698), (610, 609, 619, 620), (609, 608, 618, 619), (608, 607, 617, 618), (607, 606, 616, 617), (606, 605, 615, 616), (605, 604, 614, 615), (604, 603, 613, 614), (603, 602, 612, 613), (48, 601, 611, 50), (696, 600, 610, 697), (600, 599, 609, 610), (599, 598, 608, 609), (598, 597, 607, 608), (597, 596, 606, 607), (596, 595, 605, 606), (595, 594, 604, 605), (594, 593, 603, 604), (593, 592, 602, 603), (46, 591, 601, 48), (695, 590, 600, 696), (590, 589, 599, 600), (589, 588, 598, 599), (588, 587, 597, 598), (587, 586, 596, 597), (586, 585, 595, 596), (585, 584, 594, 595), (584, 583, 593, 594), (583, 582, 592, 593), (44, 581, 591, 46), (694, 580, 590, 695), (580, 579, 589, 590), (579, 578, 588, 589), (578, 577, 587, 588), (577, 576, 586, 587), (576, 575, 585, 586), (575, 574, 584, 585), (574, 573, 583, 584), (573, 572, 582, 583), (42, 571, 581, 44), (693, 570, 580, 694), (570, 569, 579, 580), (569, 568, 578, 579), (568, 567, 577, 578), (567, 566, 576, 577), (566, 565, 575, 576), (565, 564, 574, 575), (564, 563, 573, 574), (563, 562, 572, 573), (40, 561, 571, 42), (692, 560, 570, 693), (560, 559, 569, 570), (559, 558, 568, 569), (558, 557, 567, 568), (557, 556, 566, 567), (556, 555, 565, 566), (555, 554, 564, 565), (554, 553, 563, 564), (553, 552, 562, 563), (38, 551, 561, 40), (691, 550, 560, 692), (550, 549, 559, 560), (549, 548, 558, 559), (548, 547, 557, 558), (547, 546, 556, 557), (546, 545, 555, 556), (545, 544, 554, 555), (544, 543, 553, 554), (543, 542, 552, 553), (36, 541, 551, 38), (690, 540, 550, 691), (540, 539, 549, 550), (539, 538, 548, 549), (538, 537, 547, 548), (537, 536, 546, 547), (536, 535, 545, 546), (535, 534, 544, 545), (534, 533, 543, 544), (533, 532, 542, 543), (34, 531, 541, 36), (689, 530, 540, 690), (530, 529, 539, 540), (529, 528, 538, 539), (528, 527, 537, 538), (527, 526, 536, 537), (526, 525, 535, 536), (525, 524, 534, 535), (524, 523, 533, 534), (523, 522, 532, 533), (32, 521, 531, 34), (688, 520, 530, 689), (520, 519, 529, 530), (519, 518, 528, 529), (518, 517, 527, 528), (517, 516, 526, 527), (516, 515, 525, 526), (515, 514, 524, 525), (514, 513, 523, 524), (513, 512, 522, 523), (30, 511, 521, 32), (687, 510, 520, 688), (510, 509, 519, 520), (509, 508, 518, 519), (508, 507, 517, 518), (507, 506, 516, 517), (506, 505, 515, 516), (505, 504, 514, 515), (504, 503, 513, 514), (503, 502, 512, 513), (28, 501, 511, 30), (686, 500, 510, 687), (500, 499, 509, 510), (499, 498, 508, 509), (498, 497, 507, 508), (497, 496, 506, 507), (496, 495, 505, 506), (495, 494, 504, 505), (494, 493, 503, 504), (493, 492, 502, 503), (26, 491, 501, 28), (685, 490, 500, 686), (490, 489, 499, 500), (489, 488, 498, 499), (488, 487, 497, 498), (487, 486, 496, 497), (486, 485, 495, 496), (485, 484, 494, 495), (484, 483, 493, 494), (483, 482, 492, 493), (24, 481, 491, 26), (684, 480, 490, 685), (480, 479, 489, 490), (479, 478, 488, 489), (478, 477, 487, 488), (477, 476, 486, 487), (476, 475, 485, 486), (475, 474, 484, 485), (474, 473, 483, 484), (473, 472, 482, 483), (22, 471, 481, 24), (683, 470, 480, 684), (470, 469, 479, 480), (469, 468, 478, 479), (468, 467, 477, 478), (467, 466, 476, 477), (466, 465, 475, 476), (465, 464, 474, 475), (464, 463, 473, 474), (463, 462, 472, 473), (20, 461, 471, 22), (682, 460, 470, 683), (460, 459, 469, 470), (459, 458, 468, 469), (458, 457, 467, 468), (457, 456, 466, 467), (456, 455, 465, 466), (455, 454, 464, 465), (454, 453, 463, 464), (453, 452, 462, 463), (18, 451, 461, 20), (681, 450, 460, 682), (450, 449, 459, 460), (449, 448, 458, 459), (448, 447, 457, 458), (447, 446, 456, 457), (446, 445, 455, 456), (445, 444, 454, 455), (444, 443, 453, 454), (443, 442, 452, 453), (16, 441, 451, 18), (680, 440, 450, 681), (440, 439, 449, 450), (439, 438, 448, 449), (438, 437, 447, 448), (437, 436, 446, 447), (436, 435, 445, 446), (435, 434, 444, 445), (434, 433, 443, 444), (433, 432, 442, 443), (14, 431, 441, 16), (679, 430, 440, 680), (430, 429, 439, 440), (429, 428, 438, 439), (428, 427, 437, 438), (427, 426, 436, 437), (426, 425, 435, 436), (425, 424, 434, 435), (424, 423, 433, 434), (423, 422, 432, 433), (12, 421, 431, 14), (678, 420, 430, 679), (420, 419, 429, 430), (419, 418, 428, 429), (418, 417, 427, 428), (417, 416, 426, 427), (416, 415, 425, 426), (415, 414, 424, 425), (414, 413, 423, 424), (413, 412, 422, 423), (10, 411, 421, 12), (677, 410, 420, 678), (410, 409, 419, 420), (409, 408, 418, 419), (408, 407, 417, 418), (407, 406, 416, 417), (406, 405, 415, 416), (405, 404, 414, 415), (404, 403, 413, 414), (403, 402, 412, 413), (8, 401, 411, 10), (676, 400, 410, 677), (400, 399, 409, 410), (399, 398, 408, 409), (398, 397, 407, 408), (397, 396, 406, 407), (396, 395, 405, 406), (395, 394, 404, 405), (394, 393, 403, 404), (393, 392, 402, 403), (6, 391, 401, 8), (675, 390, 400, 676), (390, 389, 399, 400), (389, 388, 398, 399), (388, 387, 397, 398), (387, 386, 396, 397), (386, 385, 395, 396), (385, 384, 394, 395), (384, 383, 393, 394), (383, 382, 392, 393), (4, 381, 391, 6), (674, 380, 390, 675), (380, 379, 389, 390), (379, 378, 388, 389), (378, 377, 387, 388), (377, 376, 386, 387), (376, 375, 385, 386), (375, 374, 384, 385), (374, 373, 383, 384), (373, 372, 382, 383), (2, 371, 381, 4), (673, 370, 380, 674), (370, 369, 379, 380), (369, 368, 378, 379), (368, 367, 377, 378), (367, 366, 376, 377), (366, 365, 375, 376), (365, 364, 374, 375), (364, 363, 373, 374), (363, 362, 372, 373), (0, 352, 371, 2), (672, 353, 370, 673), (353, 354, 369, 370), (354, 355, 368, 369), (355, 356, 367, 368), (356, 357, 366, 367), (357, 358, 365, 366), (358, 359, 364, 365), (359, 360, 363, 364), (360, 361, 362, 363), (352, 672, 673, 371), (371, 673, 674, 381), (381, 674, 675, 391), (391, 675, 676, 401), (401, 676, 677, 411), (411, 677, 678, 421), (421, 678, 679, 431), (431, 679, 680, 441), (441, 680, 681, 451), (451, 681, 682, 461), (461, 682, 683, 471), (471, 683, 684, 481), (481, 684, 685, 491), (491, 685, 686, 501), (501, 686, 687, 511), (511, 687, 688, 521), (521, 688, 689, 531), (531, 689, 690, 541), (541, 690, 691, 551), (551, 691, 692, 561), (561, 692, 693, 571), (571, 693, 694, 581), (581, 694, 695, 591), (591, 695, 696, 601), (601, 696, 697, 611), (611, 697, 698, 621), (621, 698, 699, 631), (631, 699, 700, 641), (641, 700, 701, 651), (651, 701, 702, 661), (661, 702, 703, 671), (671, 703, 672, 352), (120, 119, 735, 706), (106, 105, 734, 704), (119, 118, 733, 735), (105, 104, 732, 734), (118, 117, 731, 733), (104, 103, 730, 732), (117, 116, 729, 731), (103, 102, 728, 730), (116, 115, 727, 729), (102, 101, 726, 728), (115, 114, 725, 727), (97, 127, 724, 713), (101, 100, 723, 726), (114, 113, 722, 725), (127, 126, 721, 724), (100, 99, 720, 723), (113, 112, 719, 722), (126, 125, 718, 721), (99, 98, 717, 720), (112, 111, 716, 719), (125, 124, 715, 718), (98, 96, 714, 717), (111, 110, 712, 716), (124, 123, 711, 715), (96, 97, 713, 714), (110, 109, 710, 712), (123, 122, 709, 711), (109, 108, 708, 710), (122, 121, 707, 709), (108, 107, 705, 708), (121, 120, 706, 707), (107, 106, 704, 705), (743, 742, 739, 741), (745, 744, 737, 736), (746, 745, 736, 738), (742, 747, 740, 739), (247, 248, 739, 740), (730, 231, 737, 744), (248, 249, 741, 739), (231, 232, 736, 737), (233, 734, 746, 738), (732, 730, 744, 745), (249, 707, 743, 741), (232, 233, 738, 736)])
_uv = me_cylinder.uv_layers.new(name='UVMap')
_uv.uv.foreach_set('vector', [1.0, 0.9545, 1.0, 1.0, 0.9688, 1.0, 0.9688, 0.9545, 0.9688, 0.9545, 0.9688, 1.0, 0.9375, 1.0, 0.9375, 0.9545, 0.9375, 0.9545, 0.9375, 1.0, 0.9062, 1.0, 0.9062, 0.9545, 0.9062, 0.9545, 0.9062, 1.0, 0.875, 1.0, 0.875, 0.9545, 0.875, 0.9545, 0.875, 1.0, 0.8438, 1.0, 0.8438, 0.9545, 0.8438, 0.9545, 0.8438, 1.0, 0.8125, 1.0, 0.8125, 0.9545, 0.8125, 0.9545, 0.8125, 1.0, 0.7812, 1.0, 0.7812, 0.9545, 0.7812, 0.9545, 0.7812, 1.0, 0.75, 1.0, 0.75, 0.9545, 0.75, 0.9545, 0.75, 1.0, 0.7188, 1.0, 0.7188, 0.9545, 0.7188, 0.9545, 0.7188, 1.0, 0.6875, 1.0, 0.6875, 0.9545, 0.6875, 0.9545, 0.6875, 1.0, 0.6562, 1.0, 0.6562, 0.9545, 0.6562, 0.9545, 0.6562, 1.0, 0.625, 1.0, 0.625, 0.9545, 0.625, 0.9545, 0.625, 1.0, 0.5938, 1.0, 0.5937, 0.9545, 0.5937, 0.9545, 0.5938, 1.0, 0.5625, 1.0, 0.5625, 0.9545, 0.5625, 0.9545, 0.5625, 1.0, 0.5312, 1.0, 0.5312, 0.9545, 0.5312, 0.9545, 0.5312, 1.0, 0.5, 1.0, 0.5, 0.9545, 0.5, 0.9545, 0.5, 1.0, 0.4688, 1.0, 0.4687, 0.9545, 0.4687, 0.9545, 0.4688, 1.0, 0.4375, 1.0, 0.4375, 0.9545, 0.4375, 0.9545, 0.4375, 1.0, 0.4062, 1.0, 0.4062, 0.9545, 0.4062, 0.9545, 0.4062, 1.0, 0.375, 1.0, 0.375, 0.9545, 0.375, 0.9545, 0.375, 1.0, 0.3438, 1.0, 0.3438, 0.9545, 0.3438, 0.9545, 0.3438, 1.0, 0.3125, 1.0, 0.3125, 0.9545, 0.3125, 0.9545, 0.3125, 1.0, 0.2812, 1.0, 0.2812, 0.9545, 0.2812, 0.9545, 0.2812, 1.0, 0.25, 1.0, 0.25, 0.9545, 0.25, 0.9545, 0.25, 1.0, 0.2188, 1.0, 0.2187, 0.9545, 0.2187, 0.9545, 0.2188, 1.0, 0.1875, 1.0, 0.1875, 0.9545, 0.1875, 0.9545, 0.1875, 1.0, 0.1562, 1.0, 0.1562, 0.9545, 0.1562, 0.9545, 0.1562, 1.0, 0.125, 1.0, 0.125, 0.9545, 0.125, 0.9545, 0.125, 1.0, 0.09375, 1.0, 0.09375, 0.9545, 0.09375, 0.9545, 0.09375, 1.0, 0.0625, 1.0, 0.0625, 0.9545, 0.49, 0.25, 0.4854, 0.2032, 0.4854, 0.2032, 0.49, 0.25, 0.0625, 0.9545, 0.0625, 1.0, 0.03125, 1.0, 0.03125, 0.9545, 0.03125, 0.9545, 0.03125, 1.0, 0.0, 1.0, 0.0, 0.9545, 0.9688, 0.5, 0.9375, 0.5, 0.9375, 0.5, 0.9688, 0.5, 0.75, 0.49, 0.7968, 0.4854, 0.8418, 0.4717, 0.8833, 0.4496, 0.9197, 0.4197, 0.9496, 0.3833, 0.9717, 0.3418, 0.9854, 0.2968, 0.99, 0.25, 0.9854, 0.2032, 0.9717, 0.1582, 0.9496, 0.1167, 0.9197, 0.08029, 0.8833, 0.05045, 0.8418, 0.02827, 0.7968, 0.01461, 0.75, 0.01, 0.7032, 0.01461, 0.6582, 0.02827, 0.6167, 0.05045, 0.5803, 0.08029, 0.5504, 0.1167, 0.5283, 0.1582, 0.5146, 0.2032, 0.51, 0.25, 0.5146, 0.2968, 0.5283, 0.3418, 0.5504, 0.3833, 0.5803, 0.4197, 0.6167, 0.4496, 0.6582, 0.4717, 0.7032, 0.4854, 0.6875, 0.5, 0.6562, 0.5, 0.6562, 0.5, 0.6875, 0.5, 0.4062, 0.5, 0.375, 0.5, 0.375, 0.5, 0.4062, 0.5, 0.125, 0.5, 0.09375, 0.5, 0.09375, 0.5, 0.125, 0.5, 0.8125, 0.5, 0.7812, 0.5, 0.7812, 0.5, 0.8125, 0.5, 0.5312, 0.5, 0.5, 0.5, 0.5, 0.5, 0.5312, 0.5, 0.25, 0.5, 0.2188, 0.5, 0.2188, 0.5, 0.25, 0.5, 0.9375, 0.5, 0.9062, 0.5, 0.9062, 0.5, 0.9375, 0.5, 0.6562, 0.5, 0.625, 0.5, 0.625, 0.5, 0.6562, 0.5, 0.375, 0.5, 0.3438, 0.5, 0.3438, 0.5, 0.375, 0.5, 0.09375, 0.5, 0.0625, 0.5, 0.0625, 0.5, 0.09375, 0.5, 0.7812, 0.5, 0.75, 0.5, 0.75, 0.5, 0.7812, 0.5, 0.5, 0.5, 0.4688, 0.5, 0.4688, 0.5, 0.5, 0.5, 0.2188, 0.5, 0.1875, 0.5, 0.1875, 0.5, 0.2188, 0.5, 0.9062, 0.5, 0.875, 0.5, 0.875, 0.5, 0.9062, 0.5, 0.625, 0.5, 0.5938, 0.5, 0.5938, 0.5, 0.625, 0.5, 0.3438, 0.5, 0.3125, 0.5, 0.3125, 0.5, 0.3438, 0.5, 0.0625, 0.5, 0.03125, 0.5, 0.03125, 0.5, 0.0625, 0.5, 0.75, 0.5, 0.7188, 0.5, 0.7188, 0.5, 0.75, 0.5, 0.4688, 0.5, 0.4375, 0.5, 0.4375, 0.5, 0.4688, 0.5, 0.1875, 0.5, 0.1562, 0.5, 0.1562, 0.5, 0.1875, 0.5, 0.875, 0.5, 0.8438, 0.5, 0.8438, 0.5, 0.875, 0.5, 0.5938, 0.5, 0.5625, 0.5, 0.5625, 0.5, 0.5938, 0.5, 0.3125, 0.5, 0.2812, 0.5, 0.2812, 0.5, 0.3125, 0.5, 1.0, 0.5, 0.9688, 0.5, 0.9688, 0.5, 1.0, 0.5, 0.03125, 0.5, 0.0, 0.5, 0.0, 0.5, 0.03125, 0.5, 0.7188, 0.5, 0.6875, 0.5, 0.6875, 0.5, 0.7188, 0.5, 0.4375, 0.5, 0.4062, 0.5, 0.4062, 0.5, 0.4375, 0.5, 0.1562, 0.5, 0.125, 0.5, 0.125, 0.5, 0.1562, 0.5, 0.8438, 0.5, 0.8125, 0.5, 0.8125, 0.5, 0.8438, 0.5, 0.5625, 0.5, 0.5312, 0.5, 0.5312, 0.5, 0.5625, 0.5, 0.2812, 0.5, 0.25, 0.5, 0.25, 0.5, 0.2812, 0.5, 0.4173, 0.1382, 0.4359, 0.173, 0.4359, 0.173, 0.4173, 0.1382, 0.0625, 1.0, 0.09375, 1.0, 0.09375, 1.0, 0.0625, 1.0, 0.4854, 0.2968, 0.49, 0.25, 0.49, 0.25, 0.4854, 0.2968, 0.3438, 1.0, 0.375, 1.0, 0.375, 1.0, 0.3438, 1.0, 0.4717, 0.3418, 0.4854, 0.2968, 0.4854, 0.2968, 0.4717, 0.3418, 0.625, 1.0, 0.6562, 1.0, 0.6562, 1.0, 0.625, 1.0, 0.9062, 1.0, 0.9375, 1.0, 0.9375, 1.0, 0.9062, 1.0, 0.4496, 0.3833, 0.4717, 0.3418, 0.4717, 0.3418, 0.4496, 0.3833, 0.2032, 0.4854, 0.25, 0.49, 0.25, 0.49, 0.2032, 0.4854, 0.09375, 1.0, 0.125, 1.0, 0.125, 1.0, 0.09375, 1.0, 0.4197, 0.4197, 0.4496, 0.3833, 0.4496, 0.3833, 0.4197, 0.4197, 0.375, 1.0, 0.4062, 1.0, 0.4062, 1.0, 0.375, 1.0, 0.1582, 0.4717, 0.2032, 0.4854, 0.2032, 0.4854, 0.1582, 0.4717, 0.3833, 0.4496, 0.4197, 0.4197, 0.4197, 0.4197, 0.3833, 0.4496, 0.6562, 1.0, 0.6875, 1.0, 0.6875, 1.0, 0.6562, 1.0, 0.1167, 0.4496, 0.1582, 0.4717, 0.1582, 0.4717, 0.1167, 0.4496, 0.9375, 1.0, 0.9688, 1.0, 0.9688, 1.0, 0.9375, 1.0, 0.3418, 0.4717, 0.3833, 0.4496, 0.3833, 0.4496, 0.3418, 0.4717, 0.08029, 0.4197, 0.1167, 0.4496, 0.1167, 0.4496, 0.08029, 0.4197, 0.125, 1.0, 0.1562, 1.0, 0.1562, 1.0, 0.125, 1.0, 0.2968, 0.4854, 0.3418, 0.4717, 0.3418, 0.4717, 0.2968, 0.4854, 0.4062, 1.0, 0.4375, 1.0, 0.4375, 1.0, 0.4062, 1.0, 0.05045, 0.3833, 0.08029, 0.4197, 0.08029, 0.4197, 0.05045, 0.3833, 0.6875, 1.0, 0.7188, 1.0, 0.7188, 1.0, 0.6875, 1.0, 0.25, 0.49, 0.2968, 0.4854, 0.2968, 0.4854, 0.25, 0.49, 0.02827, 0.3418, 0.05045, 0.3833, 0.05045, 0.3833, 0.02827, 0.3418, 0.01461, 0.2968, 0.02827, 0.3418, 0.02827, 0.3418, 0.01461, 0.2968, 0.1562, 1.0, 0.1875, 1.0, 0.1875, 1.0, 0.1562, 1.0, 0.9688, 1.0, 1.0, 1.0, 1.0, 1.0, 0.9688, 1.0, 0.4375, 1.0, 0.4688, 1.0, 0.4688, 1.0, 0.4375, 1.0, 0.01, 0.25, 0.01461, 0.2968, 0.01461, 0.2968, 0.01, 0.25, 0.7188, 1.0, 0.75, 1.0, 0.75, 1.0, 0.7188, 1.0, 0.25, 1.0, 0.2812, 1.0, 0.2812, 1.0, 0.25, 1.0, 0.9375, 1.0, 0.9688, 1.0, 0.9688, 1.0, 0.9375, 1.0, 0.6562, 1.0, 0.6875, 1.0, 0.6875, 1.0, 0.6562, 1.0, 0.375, 1.0, 0.4062, 1.0, 0.4062, 1.0, 0.375, 1.0, 0.09375, 1.0, 0.125, 1.0, 0.125, 1.0, 0.09375, 1.0, 0.7812, 1.0, 0.8125, 1.0, 0.8125, 1.0, 0.7812, 1.0, 0.5, 1.0, 0.5312, 1.0, 0.5312, 1.0, 0.5, 1.0, 0.2188, 1.0, 0.25, 1.0, 0.25, 1.0, 0.2188, 1.0, 0.9062, 1.0, 0.9375, 1.0, 0.9375, 1.0, 0.9062, 1.0, 0.625, 1.0, 0.6562, 1.0, 0.6562, 1.0, 0.625, 1.0, 0.3438, 1.0, 0.375, 1.0, 0.375, 1.0, 0.3438, 1.0, 0.0625, 1.0, 0.09375, 1.0, 0.09375, 1.0, 0.0625, 1.0, 0.75, 1.0, 0.7812, 1.0, 0.7812, 1.0, 0.75, 1.0, 0.4688, 1.0, 0.5, 1.0, 0.5, 1.0, 0.4688, 1.0, 0.1875, 1.0, 0.2188, 1.0, 0.2188, 1.0, 0.1875, 1.0, 0.875, 1.0, 0.9062, 1.0, 0.9062, 1.0, 0.875, 1.0, 0.5938, 1.0, 0.625, 1.0, 0.625, 1.0, 0.5938, 1.0, 0.3125, 1.0, 0.3438, 1.0, 0.3438, 1.0, 0.3125, 1.0, 0.03125, 1.0, 0.0625, 1.0, 0.0625, 1.0, 0.03125, 1.0, 0.7188, 1.0, 0.75, 1.0, 0.75, 1.0, 0.7188, 1.0, 0.4375, 1.0, 0.4688, 1.0, 0.4688, 1.0, 0.4375, 1.0, 0.1562, 1.0, 0.1875, 1.0, 0.1875, 1.0, 0.1562, 1.0, 0.8438, 1.0, 0.875, 1.0, 0.875, 1.0, 0.8438, 1.0, 0.5625, 1.0, 0.5938, 1.0, 0.5938, 1.0, 0.5625, 1.0, 0.2812, 1.0, 0.3125, 1.0, 0.3125, 1.0, 0.2812, 1.0, 0.9688, 1.0, 1.0, 1.0, 1.0, 1.0, 0.9688, 1.0, 0.0, 1.0, 0.03125, 1.0, 0.03125, 1.0, 0.0, 1.0, 0.6875, 1.0, 0.7188, 1.0, 0.7188, 1.0, 0.6875, 1.0, 0.4062, 1.0, 0.4375, 1.0, 0.4375, 1.0, 0.4062, 1.0, 0.125, 1.0, 0.1562, 1.0, 0.1562, 1.0, 0.125, 1.0, 0.8125, 1.0, 0.8438, 1.0, 0.8438, 1.0, 0.8125, 1.0, 0.5312, 1.0, 0.5625, 1.0, 0.5625, 1.0, 0.5312, 1.0, 0.875, 1.0, 0.9062, 1.0, 0.9062, 1.0, 0.875, 1.0, 0.5938, 1.0, 0.625, 1.0, 0.625, 1.0, 0.5938, 1.0, 0.4854, 0.2032, 0.4717, 0.1582, 0.4717, 0.1582, 0.4854, 0.2032, 0.3125, 1.0, 0.3438, 1.0, 0.3438, 1.0, 0.3125, 1.0, 0.4717, 0.1582, 0.4496, 0.1167, 0.4496, 0.1167, 0.4717, 0.1582, 0.03125, 1.0, 0.0625, 1.0, 0.0625, 1.0, 0.03125, 1.0, 0.4496, 0.1167, 0.4197, 0.08029, 0.4197, 0.08029, 0.4496, 0.1167, 0.8438, 1.0, 0.875, 1.0, 0.875, 1.0, 0.8438, 1.0, 0.5625, 1.0, 0.5938, 1.0, 0.5938, 1.0, 0.5625, 1.0, 0.4197, 0.08029, 0.3833, 0.05045, 0.3833, 0.05045, 0.4197, 0.08029, 0.2812, 1.0, 0.3125, 1.0, 0.3125, 1.0, 0.2812, 1.0, 0.3833, 0.05045, 0.3418, 0.02827, 0.3418, 0.02827, 0.3833, 0.05045, 0.0, 1.0, 0.03125, 1.0, 0.03125, 1.0, 0.0, 1.0, 0.3418, 0.02827, 0.2968, 0.01461, 0.2968, 0.01461, 0.3418, 0.02827, 0.8125, 1.0, 0.8438, 1.0, 0.8438, 1.0, 0.8125, 1.0, 0.2968, 0.01461, 0.25, 0.01, 0.25, 0.01, 0.2968, 0.01461, 0.5312, 1.0, 0.5625, 1.0, 0.5625, 1.0, 0.5312, 1.0, 0.25, 1.0, 0.2812, 1.0, 0.2812, 1.0, 0.25, 1.0, 0.25, 0.01, 0.2032, 0.01461, 0.2032, 0.01461, 0.25, 0.01, 0.2032, 0.01461, 0.1582, 0.02827, 0.1582, 0.02827, 0.2032, 0.01461, 0.7812, 1.0, 0.8125, 1.0, 0.8125, 1.0, 0.7812, 1.0, 0.5, 1.0, 0.5312, 1.0, 0.5312, 1.0, 0.5, 1.0, 0.1582, 0.02827, 0.1167, 0.05045, 0.1167, 0.05045, 0.1582, 0.02827, 0.2188, 1.0, 0.25, 1.0, 0.25, 1.0, 0.2188, 1.0, 0.1167, 0.05045, 0.08029, 0.08029, 0.08029, 0.08029, 0.1167, 0.05045, 0.08029, 0.08029, 0.05045, 0.1167, 0.05045, 0.1167, 0.08029, 0.08029, 0.75, 1.0, 0.7812, 1.0, 0.7812, 1.0, 0.75, 1.0, 0.05045, 0.1167, 0.02827, 0.1582, 0.02827, 0.1582, 0.05045, 0.1167, 0.4688, 1.0, 0.5, 1.0, 0.5, 1.0, 0.4688, 1.0, 0.1875, 1.0, 0.2188, 1.0, 0.2188, 1.0, 0.1875, 1.0, 0.02827, 0.1582, 0.01461, 0.2032, 0.01461, 0.2032, 0.02827, 0.1582, 0.01461, 0.2032, 0.01, 0.25, 0.01, 0.25, 0.01461, 0.2032, 0.25, 0.4512, 0.2893, 0.4474, 0.2968, 0.4854, 0.25, 0.49, 0.2893, 0.4474, 0.327, 0.4359, 0.3418, 0.4717, 0.2968, 0.4854, 0.327, 0.4359, 0.3618, 0.4173, 0.3833, 0.4496, 0.3418, 0.4717, 0.3618, 0.4173, 0.3923, 0.3923, 0.4197, 0.4197, 0.3833, 0.4496, 0.3923, 0.3923, 0.4173, 0.3618, 0.4496, 0.3833, 0.4197, 0.4197, 0.4173, 0.3618, 0.4359, 0.327, 0.4717, 0.3418, 0.4496, 0.3833, 0.4359, 0.327, 0.4474, 0.2893, 0.4854, 0.2968, 0.4717, 0.3418, 0.4474, 0.2893, 0.4512, 0.25, 0.49, 0.25, 0.4854, 0.2968, 0.4512, 0.25, 0.4474, 0.2107, 0.4854, 0.2032, 0.49, 0.25, 0.4474, 0.2107, 0.4359, 0.173, 0.4717, 0.1582, 0.4854, 0.2032, 0.4359, 0.173, 0.4173, 0.1382, 0.4496, 0.1167, 0.4717, 0.1582, 0.4173, 0.1382, 0.3923, 0.1077, 0.4197, 0.08029, 0.4496, 0.1167, 0.3923, 0.1077, 0.3618, 0.08268, 0.3833, 0.05045, 0.4197, 0.08029, 0.3618, 0.08268, 0.327, 0.06408, 0.3418, 0.02827, 0.3833, 0.05045, 0.327, 0.06408, 0.2893, 0.05263, 0.2968, 0.01461, 0.3418, 0.02827, 0.2893, 0.05263, 0.25, 0.04877, 0.25, 0.01, 0.2968, 0.01461, 0.25, 0.04877, 0.2107, 0.05263, 0.2032, 0.01461, 0.25, 0.01, 0.2107, 0.05263, 0.173, 0.06408, 0.1582, 0.02827, 0.2032, 0.01461, 0.173, 0.06408, 0.1382, 0.08268, 0.1167, 0.05045, 0.1582, 0.02827, 0.1382, 0.08268, 0.1077, 0.1077, 0.08029, 0.08029, 0.1167, 0.05045, 0.1077, 0.1077, 0.08268, 0.1382, 0.05045, 0.1167, 0.08029, 0.08029, 0.08268, 0.1382, 0.06408, 0.173, 0.02827, 0.1582, 0.05045, 0.1167, 0.06408, 0.173, 0.05263, 0.2107, 0.01461, 0.2032, 0.02827, 0.1582, 0.05263, 0.2107, 0.04877, 0.25, 0.01, 0.25, 0.01461, 0.2032, 0.04877, 0.25, 0.05263, 0.2893, 0.01461, 0.2968, 0.01, 0.25, 0.05263, 0.2893, 0.06408, 0.327, 0.02827, 0.3418, 0.01461, 0.2968, 0.06408, 0.327, 0.08268, 0.3618, 0.05045, 0.3833, 0.02827, 0.3418, 0.08268, 0.3618, 0.1077, 0.3923, 0.08029, 0.4197, 0.05045, 0.3833, 0.1077, 0.3923, 0.1382, 0.4173, 0.1167, 0.4496, 0.08029, 0.4197, 0.1382, 0.4173, 0.173, 0.4359, 0.1582, 0.4717, 0.1167, 0.4496, 0.173, 0.4359, 0.2107, 0.4474, 0.2032, 0.4854, 0.1582, 0.4717, 0.2107, 0.4474, 0.25, 0.4512, 0.25, 0.49, 0.2032, 0.4854, 0.327, 0.06408, 0.3618, 0.08268, 0.3618, 0.08268, 0.327, 0.06408, 0.04877, 0.25, 0.05263, 0.2107, 0.05263, 0.2107, 0.04877, 0.25, 0.3923, 0.1077, 0.4173, 0.1382, 0.4173, 0.1382, 0.3923, 0.1077, 0.06408, 0.327, 0.05263, 0.2893, 0.05263, 0.2893, 0.06408, 0.327, 0.3618, 0.08268, 0.3923, 0.1077, 0.3923, 0.1077, 0.3618, 0.08268, 0.08268, 0.3618, 0.06408, 0.327, 0.06408, 0.327, 0.08268, 0.3618, 0.327, 0.06408, 0.3618, 0.08268, 0.3618, 0.08268, 0.327, 0.06408, 0.2893, 0.4474, 0.25, 0.4512, 0.25, 0.4512, 0.2893, 0.4474, 0.1077, 0.3923, 0.08268, 0.3618, 0.08268, 0.3618, 0.1077, 0.3923, 0.2893, 0.05263, 0.327, 0.06408, 0.327, 0.06408, 0.2893, 0.05263, 0.327, 0.4359, 0.2893, 0.4474, 0.2893, 0.4474, 0.327, 0.4359, 0.1382, 0.4173, 0.1077, 0.3923, 0.1077, 0.3923, 0.1382, 0.4173, 0.25, 0.04877, 0.2893, 0.05263, 0.2893, 0.05263, 0.25, 0.04877, 0.3618, 0.4173, 0.327, 0.4359, 0.327, 0.4359, 0.3618, 0.4173, 0.173, 0.4359, 0.1382, 0.4173, 0.1382, 0.4173, 0.173, 0.4359, 0.2107, 0.05263, 0.25, 0.04877, 0.25, 0.04877, 0.2107, 0.05263, 0.3923, 0.3923, 0.3618, 0.4173, 0.3618, 0.4173, 0.3923, 0.3923, 0.2107, 0.4474, 0.173, 0.4359, 0.173, 0.4359, 0.2107, 0.4474, 0.173, 0.06408, 0.2107, 0.05263, 0.2107, 0.05263, 0.173, 0.06408, 0.4173, 0.3618, 0.3923, 0.3923, 0.3923, 0.3923, 0.4173, 0.3618, 0.25, 0.4512, 0.2107, 0.4474, 0.2107, 0.4474, 0.25, 0.4512, 0.1382, 0.08268, 0.173, 0.06408, 0.173, 0.06408, 0.1382, 0.08268, 0.4359, 0.327, 0.4173, 0.3618, 0.4173, 0.3618, 0.4359, 0.327, 0.1077, 0.1077, 0.1382, 0.08268, 0.1382, 0.08268, 0.1077, 0.1077, 0.4474, 0.2893, 0.4359, 0.327, 0.4359, 0.327, 0.4474, 0.2893, 0.08268, 0.1382, 0.1077, 0.1077, 0.1077, 0.1077, 0.08268, 0.1382, 0.4474, 0.2107, 0.4512, 0.25, 0.4512, 0.25, 0.4474, 0.2107, 0.06408, 0.173, 0.08268, 0.1382, 0.08268, 0.1382, 0.06408, 0.173, 0.05263, 0.2893, 0.04877, 0.25, 0.04877, 0.25, 0.05263, 0.2893, 0.05263, 0.2107, 0.06408, 0.173, 0.06408, 0.173, 0.05263, 0.2107, 0.4359, 0.173, 0.4474, 0.2107, 0.4474, 0.2107, 0.4359, 0.173, 0.05263, 0.2107, 0.05263, 0.2107, 0.05263, 0.2107, 0.05263, 0.2107, 0.2107, 0.05263, 0.25, 0.04877, 0.25, 0.04877, 0.2107, 0.05263, 0.2893, 0.4474, 0.25, 0.4512, 0.25, 0.4512, 0.2893, 0.4474, 0.1077, 0.3923, 0.08268, 0.3618, 0.08268, 0.3618, 0.1077, 0.3923, 0.2893, 0.05263, 0.327, 0.06408, 0.327, 0.06408, 0.2893, 0.05263, 0.327, 0.4359, 0.2893, 0.4474, 0.2893, 0.4474, 0.327, 0.4359, 0.1382, 0.4173, 0.1077, 0.3923, 0.1077, 0.3923, 0.1382, 0.4173, 0.25, 0.04877, 0.2893, 0.05263, 0.2893, 0.05263, 0.25, 0.04877, 0.3618, 0.4173, 0.327, 0.4359, 0.327, 0.4359, 0.3618, 0.4173, 0.173, 0.4359, 0.1382, 0.4173, 0.1382, 0.4173, 0.173, 0.4359, 0.2107, 0.05263, 0.25, 0.04877, 0.25, 0.04877, 0.2107, 0.05263, 0.3923, 0.3923, 0.3618, 0.4173, 0.3618, 0.4173, 0.3923, 0.3923, 0.2107, 0.4474, 0.173, 0.4359, 0.173, 0.4359, 0.2107, 0.4474, 0.173, 0.06408, 0.2107, 0.05263, 0.2107, 0.05263, 0.173, 0.06408, 0.4173, 0.3618, 0.3923, 0.3923, 0.3923, 0.3923, 0.4173, 0.3618, 0.25, 0.4512, 0.2107, 0.4474, 0.2107, 0.4474, 0.25, 0.4512, 0.1382, 0.08268, 0.173, 0.06408, 0.173, 0.06408, 0.1382, 0.08268, 0.4359, 0.327, 0.4173, 0.3618, 0.4173, 0.3618, 0.4359, 0.327, 0.1077, 0.1077, 0.1382, 0.08268, 0.1382, 0.08268, 0.1077, 0.1077, 0.4474, 0.2893, 0.4359, 0.327, 0.4359, 0.327, 0.4474, 0.2893, 0.08268, 0.1382, 0.1077, 0.1077, 0.1077, 0.1077, 0.08268, 0.1382, 0.4512, 0.25, 0.4474, 0.2893, 0.4474, 0.2893, 0.4512, 0.25, 0.06408, 0.173, 0.08268, 0.1382, 0.08268, 0.1382, 0.06408, 0.173, 0.4474, 0.2107, 0.4512, 0.25, 0.4512, 0.25, 0.4474, 0.2107, 0.05263, 0.2107, 0.06408, 0.173, 0.06408, 0.173, 0.05263, 0.2107, 0.4359, 0.173, 0.4474, 0.2107, 0.4474, 0.2107, 0.4359, 0.173, 0.04877, 0.25, 0.05263, 0.2107, 0.05263, 0.2107, 0.04877, 0.25, 0.4173, 0.1382, 0.4359, 0.173, 0.4359, 0.173, 0.4173, 0.1382, 0.05263, 0.2893, 0.04877, 0.25, 0.04877, 0.25, 0.05263, 0.2893, 0.3923, 0.1077, 0.4173, 0.1382, 0.4173, 0.1382, 0.3923, 0.1077, 0.06408, 0.327, 0.05263, 0.2893, 0.05263, 0.2893, 0.06408, 0.327, 0.3618, 0.08268, 0.3923, 0.1077, 0.3923, 0.1077, 0.3618, 0.08268, 0.08268, 0.3618, 0.06408, 0.327, 0.06408, 0.327, 0.08268, 0.3618, 0.05263, 0.2107, 0.06408, 0.173, 0.06408, 0.173, 0.05263, 0.2107, 0.3923, 0.3923, 0.3618, 0.4173, 0.3618, 0.4173, 0.3923, 0.3923, 0.2107, 0.4474, 0.173, 0.4359, 0.173, 0.4359, 0.2107, 0.4474, 0.173, 0.06408, 0.2107, 0.05263, 0.2107, 0.05263, 0.173, 0.06408, 0.4173, 0.3618, 0.3923, 0.3923, 0.3923, 0.3923, 0.4173, 0.3618, 0.25, 0.4512, 0.2107, 0.4474, 0.2107, 0.4474, 0.25, 0.4512, 0.1382, 0.08268, 0.173, 0.06408, 0.173, 0.06408, 0.1382, 0.08268, 0.4359, 0.327, 0.4173, 0.3618, 0.4173, 0.3618, 0.4359, 0.327, 0.1077, 0.1077, 0.1382, 0.08268, 0.1382, 0.08268, 0.1077, 0.1077, 0.4474, 0.2893, 0.4359, 0.327, 0.4359, 0.327, 0.4474, 0.2893, 0.08268, 0.1382, 0.1077, 0.1077, 0.1077, 0.1077, 0.08268, 0.1382, 0.4512, 0.25, 0.4474, 0.2893, 0.4474, 0.2893, 0.4512, 0.25, 0.06408, 0.173, 0.08268, 0.1382, 0.08268, 0.1382, 0.06408, 0.173, 0.4474, 0.2107, 0.4512, 0.25, 0.4512, 0.25, 0.4474, 0.2107, 0.05263, 0.2107, 0.06408, 0.173, 0.06408, 0.173, 0.05263, 0.2107, 0.4359, 0.173, 0.4474, 0.2107, 0.4474, 0.2107, 0.4359, 0.173, 0.04877, 0.25, 0.05263, 0.2107, 0.05263, 0.2107, 0.04877, 0.25, 0.4173, 0.1382, 0.4359, 0.173, 0.4359, 0.173, 0.4173, 0.1382, 0.05263, 0.2893, 0.04877, 0.25, 0.04877, 0.25, 0.05263, 0.2893, 0.3923, 0.1077, 0.4173, 0.1382, 0.4173, 0.1382, 0.3923, 0.1077, 0.06408, 0.327, 0.05263, 0.2893, 0.05263, 0.2893, 0.06408, 0.327, 0.3618, 0.08268, 0.3923, 0.1077, 0.3923, 0.1077, 0.3618, 0.08268, 0.08268, 0.3618, 0.06408, 0.327, 0.06408, 0.327, 0.08268, 0.3618, 0.327, 0.06408, 0.3618, 0.08268, 0.3618, 0.08268, 0.327, 0.06408, 0.2893, 0.4474, 0.25, 0.4512, 0.25, 0.4512, 0.2893, 0.4474, 0.1077, 0.3923, 0.08268, 0.3618, 0.08268, 0.3618, 0.1077, 0.3923, 0.2893, 0.05263, 0.327, 0.06408, 0.327, 0.06408, 0.2893, 0.05263, 0.327, 0.4359, 0.2893, 0.4474, 0.2893, 0.4474, 0.327, 0.4359, 0.1382, 0.4173, 0.1077, 0.3923, 0.1077, 0.3923, 0.1382, 0.4173, 0.25, 0.04877, 0.2893, 0.05263, 0.2893, 0.05263, 0.25, 0.04877, 0.3618, 0.4173, 0.327, 0.4359, 0.327, 0.4359, 0.3618, 0.4173, 0.173, 0.4359, 0.1382, 0.4173, 0.1382, 0.4173, 0.173, 0.4359, 0.2893, 0.4474, 0.25, 0.4512, 0.2107, 0.4474, 0.173, 0.4359, 0.1382, 0.4173, 0.1077, 0.3923, 0.08268, 0.3618, 0.06408, 0.327, 0.05263, 0.2893, 0.04877, 0.25, 0.05263, 0.2107, 0.06408, 0.173, 0.08268, 0.1382, 0.1077, 0.1077, 0.1382, 0.08268, 0.173, 0.06408, 0.2107, 0.05263, 0.25, 0.04877, 0.2893, 0.05263, 0.327, 0.06408, 0.3618, 0.08268, 0.3923, 0.1077, 0.4173, 0.1382, 0.4359, 0.173, 0.4474, 0.2107, 0.4512, 0.25, 0.4474, 0.2893, 0.4359, 0.327, 0.4173, 0.3618, 0.3923, 0.3923, 0.3618, 0.4173, 0.327, 0.4359, 0.4359, 0.173, 0.4474, 0.2107, 0.4474, 0.2107, 0.4359, 0.173, 0.04877, 0.25, 0.05263, 0.2107, 0.05263, 0.2107, 0.04877, 0.25, 0.4173, 0.1382, 0.4359, 0.173, 0.4359, 0.173, 0.4173, 0.1382, 0.05263, 0.2893, 0.04877, 0.25, 0.04877, 0.25, 0.05263, 0.2893, 0.3923, 0.1077, 0.4173, 0.1382, 0.4173, 0.1382, 0.3923, 0.1077, 0.06408, 0.327, 0.05263, 0.2893, 0.05263, 0.2893, 0.06408, 0.327, 0.3618, 0.08268, 0.3923, 0.1077, 0.3923, 0.1077, 0.3618, 0.08268, 0.08268, 0.3618, 0.06408, 0.327, 0.06408, 0.327, 0.08268, 0.3618, 0.327, 0.06408, 0.3618, 0.08268, 0.3618, 0.08268, 0.327, 0.06408, 0.2893, 0.4474, 0.25, 0.4512, 0.25, 0.4512, 0.2893, 0.4474, 0.1077, 0.3923, 0.08268, 0.3618, 0.08268, 0.3618, 0.1077, 0.3923, 0.2893, 0.05263, 0.327, 0.06408, 0.327, 0.06408, 0.2893, 0.05263, 0.327, 0.4359, 0.2893, 0.4474, 0.2893, 0.4474, 0.327, 0.4359, 0.1382, 0.4173, 0.1077, 0.3923, 0.1077, 0.3923, 0.1382, 0.4173, 0.25, 0.04877, 0.2893, 0.05263, 0.2893, 0.05263, 0.25, 0.04877, 0.3618, 0.4173, 0.327, 0.4359, 0.327, 0.4359, 0.3618, 0.4173, 0.173, 0.4359, 0.1382, 0.4173, 0.1382, 0.4173, 0.173, 0.4359, 0.2107, 0.05263, 0.25, 0.04877, 0.25, 0.04877, 0.2107, 0.05263, 0.3923, 0.3923, 0.3618, 0.4173, 0.3618, 0.4173, 0.3923, 0.3923, 0.2107, 0.4474, 0.173, 0.4359, 0.173, 0.4359, 0.2107, 0.4474, 0.173, 0.06408, 0.2107, 0.05263, 0.2107, 0.05263, 0.173, 0.06408, 0.4173, 0.3618, 0.3923, 0.3923, 0.3923, 0.3923, 0.4173, 0.3618, 0.25, 0.4512, 0.2107, 0.4474, 0.2107, 0.4474, 0.25, 0.4512, 0.1382, 0.08268, 0.173, 0.06408, 0.173, 0.06408, 0.1382, 0.08268, 0.4359, 0.327, 0.4173, 0.3618, 0.4173, 0.3618, 0.4359, 0.327, 0.1077, 0.1077, 0.1382, 0.08268, 0.1382, 0.08268, 0.1077, 0.1077, 0.4474, 0.2893, 0.4359, 0.327, 0.4359, 0.327, 0.4474, 0.2893, 0.08268, 0.1382, 0.1077, 0.1077, 0.1077, 0.1077, 0.08268, 0.1382, 0.4512, 0.25, 0.4474, 0.2893, 0.4474, 0.2893, 0.4512, 0.25, 0.06408, 0.173, 0.08268, 0.1382, 0.08268, 0.1382, 0.06408, 0.173, 0.4474, 0.2107, 0.4512, 0.25, 0.4512, 0.25, 0.4474, 0.2107, 0.03125, 0.5, 0.03125, 0.5455, 0.0, 0.5455, 0.0, 0.5, 0.03125, 0.5455, 0.03125, 0.5909, 0.0, 0.5909, 0.0, 0.5455, 0.03125, 0.5909, 0.03125, 0.6364, 0.0, 0.6364, 0.0, 0.5909, 0.03125, 0.6364, 0.03125, 0.6818, 0.0, 0.6818, 0.0, 0.6364, 0.03125, 0.6818, 0.03125, 0.7273, 0.0, 0.7273, 0.0, 0.6818, 0.03125, 0.7273, 0.03125, 0.7727, 0.0, 0.7727, 0.0, 0.7273, 0.03125, 0.7727, 0.03125, 0.8182, 0.0, 0.8182, 0.0, 0.7727, 0.03125, 0.8182, 0.03125, 0.8636, 0.0, 0.8636, 0.0, 0.8182, 0.03125, 0.8636, 0.03125, 0.9091, 0.0, 0.9091, 0.0, 0.8636, 0.03125, 0.9091, 0.03125, 0.9545, 0.0, 0.9545, 0.0, 0.9091, 0.0625, 0.5, 0.0625, 0.5455, 0.03125, 0.5455, 0.03125, 0.5, 0.0625, 0.5455, 0.0625, 0.5909, 0.03125, 0.5909, 0.03125, 0.5455, 0.0625, 0.5909, 0.0625, 0.6364, 0.03125, 0.6364, 0.03125, 0.5909, 0.0625, 0.6364, 0.0625, 0.6818, 0.03125, 0.6818, 0.03125, 0.6364, 0.0625, 0.6818, 0.0625, 0.7273, 0.03125, 0.7273, 0.03125, 0.6818, 0.0625, 0.7273, 0.0625, 0.7727, 0.03125, 0.7727, 0.03125, 0.7273, 0.0625, 0.7727, 0.0625, 0.8182, 0.03125, 0.8182, 0.03125, 0.7727, 0.0625, 0.8182, 0.0625, 0.8636, 0.03125, 0.8636, 0.03125, 0.8182, 0.0625, 0.8636, 0.0625, 0.9091, 0.03125, 0.9091, 0.03125, 0.8636, 0.0625, 0.9091, 0.0625, 0.9545, 0.03125, 0.9545, 0.03125, 0.9091, 0.09375, 0.5, 0.09375, 0.5455, 0.0625, 0.5455, 0.0625, 0.5, 0.09375, 0.5455, 0.09375, 0.5909, 0.0625, 0.5909, 0.0625, 0.5455, 0.09375, 0.5909, 0.09375, 0.6364, 0.0625, 0.6364, 0.0625, 0.5909, 0.09375, 0.6364, 0.09375, 0.6818, 0.0625, 0.6818, 0.0625, 0.6364, 0.09375, 0.6818, 0.09375, 0.7273, 0.0625, 0.7273, 0.0625, 0.6818, 0.09375, 0.7273, 0.09375, 0.7727, 0.0625, 0.7727, 0.0625, 0.7273, 0.09375, 0.7727, 0.09375, 0.8182, 0.0625, 0.8182, 0.0625, 0.7727, 0.09375, 0.8182, 0.09375, 0.8636, 0.0625, 0.8636, 0.0625, 0.8182, 0.09375, 0.8636, 0.09375, 0.9091, 0.0625, 0.9091, 0.0625, 0.8636, 0.09375, 0.9091, 0.09375, 0.9545, 0.0625, 0.9545, 0.0625, 0.9091, 0.125, 0.5, 0.125, 0.5455, 0.09375, 0.5455, 0.09375, 0.5, 0.125, 0.5455, 0.125, 0.5909, 0.09375, 0.5909, 0.09375, 0.5455, 0.125, 0.5909, 0.125, 0.6364, 0.09375, 0.6364, 0.09375, 0.5909, 0.125, 0.6364, 0.125, 0.6818, 0.09375, 0.6818, 0.09375, 0.6364, 0.125, 0.6818, 0.125, 0.7273, 0.09375, 0.7273, 0.09375, 0.6818, 0.125, 0.7273, 0.125, 0.7727, 0.09375, 0.7727, 0.09375, 0.7273, 0.125, 0.7727, 0.125, 0.8182, 0.09375, 0.8182, 0.09375, 0.7727, 0.125, 0.8182, 0.125, 0.8636, 0.09375, 0.8636, 0.09375, 0.8182, 0.125, 0.8636, 0.125, 0.9091, 0.09375, 0.9091, 0.09375, 0.8636, 0.125, 0.9091, 0.125, 0.9545, 0.09375, 0.9545, 0.09375, 0.9091, 0.1562, 0.5, 0.1562, 0.5455, 0.125, 0.5455, 0.125, 0.5, 0.1563, 0.5455, 0.1562, 0.5909, 0.125, 0.5909, 0.125, 0.5455, 0.1562, 0.5909, 0.1562, 0.6364, 0.125, 0.6364, 0.125, 0.5909, 0.1562, 0.6364, 0.1562, 0.6818, 0.125, 0.6818, 0.125, 0.6364, 0.1562, 0.6818, 0.1562, 0.7273, 0.125, 0.7273, 0.125, 0.6818, 0.1562, 0.7273, 0.1562, 0.7727, 0.125, 0.7727, 0.125, 0.7273, 0.1562, 0.7727, 0.1562, 0.8182, 0.125, 0.8182, 0.125, 0.7727, 0.1562, 0.8182, 0.1562, 0.8636, 0.125, 0.8636, 0.125, 0.8182, 0.1562, 0.8636, 0.1562, 0.9091, 0.125, 0.9091, 0.125, 0.8636, 0.1562, 0.9091, 0.1562, 0.9545, 0.125, 0.9545, 0.125, 0.9091, 0.1875, 0.5, 0.1875, 0.5455, 0.1562, 0.5455, 0.1562, 0.5, 0.1875, 0.5455, 0.1875, 0.5909, 0.1562, 0.5909, 0.1563, 0.5455, 0.1875, 0.5909, 0.1875, 0.6364, 0.1562, 0.6364, 0.1562, 0.5909, 0.1875, 0.6364, 0.1875, 0.6818, 0.1562, 0.6818, 0.1562, 0.6364, 0.1875, 0.6818, 0.1875, 0.7273, 0.1562, 0.7273, 0.1562, 0.6818, 0.1875, 0.7273, 0.1875, 0.7727, 0.1562, 0.7727, 0.1562, 0.7273, 0.1875, 0.7727, 0.1875, 0.8182, 0.1562, 0.8182, 0.1562, 0.7727, 0.1875, 0.8182, 0.1875, 0.8636, 0.1562, 0.8636, 0.1562, 0.8182, 0.1875, 0.8636, 0.1875, 0.9091, 0.1562, 0.9091, 0.1562, 0.8636, 0.1875, 0.9091, 0.1875, 0.9545, 0.1562, 0.9545, 0.1562, 0.9091, 0.2188, 0.5, 0.2188, 0.5455, 0.1875, 0.5455, 0.1875, 0.5, 0.2188, 0.5455, 0.2187, 0.5909, 0.1875, 0.5909, 0.1875, 0.5455, 0.2187, 0.5909, 0.2187, 0.6364, 0.1875, 0.6364, 0.1875, 0.5909, 0.2187, 0.6364, 0.2187, 0.6818, 0.1875, 0.6818, 0.1875, 0.6364, 0.2187, 0.6818, 0.2187, 0.7273, 0.1875, 0.7273, 0.1875, 0.6818, 0.2187, 0.7273, 0.2187, 0.7727, 0.1875, 0.7727, 0.1875, 0.7273, 0.2187, 0.7727, 0.2187, 0.8182, 0.1875, 0.8182, 0.1875, 0.7727, 0.2187, 0.8182, 0.2187, 0.8636, 0.1875, 0.8636, 0.1875, 0.8182, 0.2187, 0.8636, 0.2187, 0.9091, 0.1875, 0.9091, 0.1875, 0.8636, 0.2187, 0.9091, 0.2187, 0.9545, 0.1875, 0.9545, 0.1875, 0.9091, 0.25, 0.5, 0.25, 0.5455, 0.2188, 0.5455, 0.2188, 0.5, 0.25, 0.5455, 0.25, 0.5909, 0.2187, 0.5909, 0.2188, 0.5455, 0.25, 0.5909, 0.25, 0.6364, 0.2187, 0.6364, 0.2187, 0.5909, 0.25, 0.6364, 0.25, 0.6818, 0.2187, 0.6818, 0.2187, 0.6364, 0.25, 0.6818, 0.25, 0.7273, 0.2187, 0.7273, 0.2187, 0.6818, 0.25, 0.7273, 0.25, 0.7727, 0.2187, 0.7727, 0.2187, 0.7273, 0.25, 0.7727, 0.25, 0.8182, 0.2187, 0.8182, 0.2187, 0.7727, 0.25, 0.8182, 0.25, 0.8636, 0.2187, 0.8636, 0.2187, 0.8182, 0.25, 0.8636, 0.25, 0.9091, 0.2187, 0.9091, 0.2187, 0.8636, 0.25, 0.9091, 0.25, 0.9545, 0.2187, 0.9545, 0.2187, 0.9091, 0.2812, 0.5, 0.2812, 0.5455, 0.25, 0.5455, 0.25, 0.5, 0.2812, 0.5455, 0.2812, 0.5909, 0.25, 0.5909, 0.25, 0.5455, 0.2812, 0.5909, 0.2812, 0.6364, 0.25, 0.6364, 0.25, 0.5909, 0.2812, 0.6364, 0.2812, 0.6818, 0.25, 0.6818, 0.25, 0.6364, 0.2812, 0.6818, 0.2812, 0.7273, 0.25, 0.7273, 0.25, 0.6818, 0.2812, 0.7273, 0.2812, 0.7727, 0.25, 0.7727, 0.25, 0.7273, 0.2812, 0.7727, 0.2812, 0.8182, 0.25, 0.8182, 0.25, 0.7727, 0.2812, 0.8182, 0.2812, 0.8636, 0.25, 0.8636, 0.25, 0.8182, 0.2812, 0.8636, 0.2812, 0.9091, 0.25, 0.9091, 0.25, 0.8636, 0.2812, 0.9091, 0.2812, 0.9545, 0.25, 0.9545, 0.25, 0.9091, 0.3125, 0.5, 0.3125, 0.5455, 0.2812, 0.5455, 0.2812, 0.5, 0.3125, 0.5455, 0.3125, 0.5909, 0.2812, 0.5909, 0.2812, 0.5455, 0.3125, 0.5909, 0.3125, 0.6364, 0.2812, 0.6364, 0.2812, 0.5909, 0.3125, 0.6364, 0.3125, 0.6818, 0.2812, 0.6818, 0.2812, 0.6364, 0.3125, 0.6818, 0.3125, 0.7273, 0.2812, 0.7273, 0.2812, 0.6818, 0.3125, 0.7273, 0.3125, 0.7727, 0.2812, 0.7727, 0.2812, 0.7273, 0.3125, 0.7727, 0.3125, 0.8182, 0.2812, 0.8182, 0.2812, 0.7727, 0.3125, 0.8182, 0.3125, 0.8636, 0.2812, 0.8636, 0.2812, 0.8182, 0.3125, 0.8636, 0.3125, 0.9091, 0.2812, 0.9091, 0.2812, 0.8636, 0.3125, 0.9091, 0.3125, 0.9545, 0.2812, 0.9545, 0.2812, 0.9091, 0.3438, 0.5, 0.3438, 0.5455, 0.3125, 0.5455, 0.3125, 0.5, 0.3438, 0.5455, 0.3437, 0.5909, 0.3125, 0.5909, 0.3125, 0.5455, 0.3437, 0.5909, 0.3437, 0.6364, 0.3125, 0.6364, 0.3125, 0.5909, 0.3437, 0.6364, 0.3437, 0.6818, 0.3125, 0.6818, 0.3125, 0.6364, 0.3437, 0.6818, 0.3437, 0.7273, 0.3125, 0.7273, 0.3125, 0.6818, 0.3437, 0.7273, 0.3438, 0.7727, 0.3125, 0.7727, 0.3125, 0.7273, 0.3438, 0.7727, 0.3438, 0.8182, 0.3125, 0.8182, 0.3125, 0.7727, 0.3438, 0.8182, 0.3438, 0.8636, 0.3125, 0.8636, 0.3125, 0.8182, 0.3438, 0.8636, 0.3438, 0.9091, 0.3125, 0.9091, 0.3125, 0.8636, 0.3438, 0.9091, 0.3438, 0.9545, 0.3125, 0.9545, 0.3125, 0.9091, 0.375, 0.5, 0.375, 0.5455, 0.3438, 0.5455, 0.3438, 0.5, 0.375, 0.5455, 0.375, 0.5909, 0.3437, 0.5909, 0.3438, 0.5455, 0.375, 0.5909, 0.375, 0.6364, 0.3437, 0.6364, 0.3437, 0.5909, 0.375, 0.6364, 0.375, 0.6818, 0.3437, 0.6818, 0.3437, 0.6364, 0.375, 0.6818, 0.375, 0.7273, 0.3437, 0.7273, 0.3437, 0.6818, 0.375, 0.7273, 0.375, 0.7727, 0.3438, 0.7727, 0.3437, 0.7273, 0.375, 0.7727, 0.375, 0.8182, 0.3438, 0.8182, 0.3438, 0.7727, 0.375, 0.8182, 0.375, 0.8636, 0.3438, 0.8636, 0.3438, 0.8182, 0.375, 0.8636, 0.375, 0.9091, 0.3438, 0.9091, 0.3438, 0.8636, 0.375, 0.9091, 0.375, 0.9545, 0.3438, 0.9545, 0.3438, 0.9091, 0.4062, 0.5, 0.4062, 0.5455, 0.375, 0.5455, 0.375, 0.5, 0.4063, 0.5455, 0.4062, 0.5909, 0.375, 0.5909, 0.375, 0.5455, 0.4062, 0.5909, 0.4063, 0.6364, 0.375, 0.6364, 0.375, 0.5909, 0.4063, 0.6364, 0.4063, 0.6818, 0.375, 0.6818, 0.375, 0.6364, 0.4063, 0.6818, 0.4062, 0.7273, 0.375, 0.7273, 0.375, 0.6818, 0.4062, 0.7273, 0.4062, 0.7727, 0.375, 0.7727, 0.375, 0.7273, 0.4062, 0.7727, 0.4062, 0.8182, 0.375, 0.8182, 0.375, 0.7727, 0.4062, 0.8182, 0.4062, 0.8636, 0.375, 0.8636, 0.375, 0.8182, 0.4062, 0.8636, 0.4062, 0.9091, 0.375, 0.9091, 0.375, 0.8636, 0.4062, 0.9091, 0.4062, 0.9545, 0.375, 0.9545, 0.375, 0.9091, 0.4375, 0.5, 0.4375, 0.5455, 0.4062, 0.5455, 0.4062, 0.5, 0.4375, 0.5455, 0.4375, 0.5909, 0.4062, 0.5909, 0.4063, 0.5455, 0.4375, 0.5909, 0.4375, 0.6364, 0.4063, 0.6364, 0.4062, 0.5909, 0.4375, 0.6364, 0.4375, 0.6818, 0.4063, 0.6818, 0.4063, 0.6364, 0.4375, 0.6818, 0.4375, 0.7273, 0.4062, 0.7273, 0.4063, 0.6818, 0.4375, 0.7273, 0.4375, 0.7727, 0.4062, 0.7727, 0.4062, 0.7273, 0.4375, 0.7727, 0.4375, 0.8182, 0.4062, 0.8182, 0.4062, 0.7727, 0.4375, 0.8182, 0.4375, 0.8636, 0.4062, 0.8636, 0.4062, 0.8182, 0.4375, 0.8636, 0.4375, 0.9091, 0.4062, 0.9091, 0.4062, 0.8636, 0.4375, 0.9091, 0.4375, 0.9545, 0.4062, 0.9545, 0.4062, 0.9091, 0.4688, 0.5, 0.4688, 0.5455, 0.4375, 0.5455, 0.4375, 0.5, 0.4688, 0.5455, 0.4688, 0.5909, 0.4375, 0.5909, 0.4375, 0.5455, 0.4688, 0.5909, 0.4688, 0.6364, 0.4375, 0.6364, 0.4375, 0.5909, 0.4688, 0.6364, 0.4688, 0.6818, 0.4375, 0.6818, 0.4375, 0.6364, 0.4688, 0.6818, 0.4688, 0.7273, 0.4375, 0.7273, 0.4375, 0.6818, 0.4688, 0.7273, 0.4688, 0.7727, 0.4375, 0.7727, 0.4375, 0.7273, 0.4688, 0.7727, 0.4688, 0.8182, 0.4375, 0.8182, 0.4375, 0.7727, 0.4688, 0.8182, 0.4688, 0.8636, 0.4375, 0.8636, 0.4375, 0.8182, 0.4688, 0.8636, 0.4687, 0.9091, 0.4375, 0.9091, 0.4375, 0.8636, 0.4687, 0.9091, 0.4687, 0.9545, 0.4375, 0.9545, 0.4375, 0.9091, 0.5, 0.5, 0.5, 0.5455, 0.4688, 0.5455, 0.4688, 0.5, 0.5, 0.5455, 0.5, 0.5909, 0.4688, 0.5909, 0.4688, 0.5455, 0.5, 0.5909, 0.5, 0.6364, 0.4688, 0.6364, 0.4688, 0.5909, 0.5, 0.6364, 0.5, 0.6818, 0.4688, 0.6818, 0.4688, 0.6364, 0.5, 0.6818, 0.5, 0.7273, 0.4688, 0.7273, 0.4688, 0.6818, 0.5, 0.7273, 0.5, 0.7727, 0.4688, 0.7727, 0.4688, 0.7273, 0.5, 0.7727, 0.5, 0.8182, 0.4688, 0.8182, 0.4688, 0.7727, 0.5, 0.8182, 0.5, 0.8636, 0.4688, 0.8636, 0.4688, 0.8182, 0.5, 0.8636, 0.5, 0.9091, 0.4687, 0.9091, 0.4688, 0.8636, 0.5, 0.9091, 0.5, 0.9545, 0.4687, 0.9545, 0.4687, 0.9091, 0.5312, 0.5, 0.5312, 0.5455, 0.5, 0.5455, 0.5, 0.5, 0.5312, 0.5455, 0.5312, 0.5909, 0.5, 0.5909, 0.5, 0.5455, 0.5312, 0.5909, 0.5312, 0.6364, 0.5, 0.6364, 0.5, 0.5909, 0.5312, 0.6364, 0.5312, 0.6818, 0.5, 0.6818, 0.5, 0.6364, 0.5312, 0.6818, 0.5312, 0.7273, 0.5, 0.7273, 0.5, 0.6818, 0.5312, 0.7273, 0.5312, 0.7727, 0.5, 0.7727, 0.5, 0.7273, 0.5312, 0.7727, 0.5312, 0.8182, 0.5, 0.8182, 0.5, 0.7727, 0.5312, 0.8182, 0.5312, 0.8636, 0.5, 0.8636, 0.5, 0.8182, 0.5312, 0.8636, 0.5312, 0.9091, 0.5, 0.9091, 0.5, 0.8636, 0.5312, 0.9091, 0.5312, 0.9545, 0.5, 0.9545, 0.5, 0.9091, 0.5625, 0.5, 0.5625, 0.5455, 0.5312, 0.5455, 0.5312, 0.5, 0.5625, 0.5455, 0.5625, 0.5909, 0.5312, 0.5909, 0.5312, 0.5455, 0.5625, 0.5909, 0.5625, 0.6364, 0.5312, 0.6364, 0.5312, 0.5909, 0.5625, 0.6364, 0.5625, 0.6818, 0.5312, 0.6818, 0.5312, 0.6364, 0.5625, 0.6818, 0.5625, 0.7273, 0.5312, 0.7273, 0.5312, 0.6818, 0.5625, 0.7273, 0.5625, 0.7727, 0.5312, 0.7727, 0.5312, 0.7273, 0.5625, 0.7727, 0.5625, 0.8182, 0.5312, 0.8182, 0.5312, 0.7727, 0.5625, 0.8182, 0.5625, 0.8636, 0.5312, 0.8636, 0.5312, 0.8182, 0.5625, 0.8636, 0.5625, 0.9091, 0.5312, 0.9091, 0.5312, 0.8636, 0.5625, 0.9091, 0.5625, 0.9545, 0.5312, 0.9545, 0.5312, 0.9091, 0.5938, 0.5, 0.5938, 0.5455, 0.5625, 0.5455, 0.5625, 0.5, 0.5938, 0.5455, 0.5938, 0.5909, 0.5625, 0.5909, 0.5625, 0.5455, 0.5938, 0.5909, 0.5938, 0.6364, 0.5625, 0.6364, 0.5625, 0.5909, 0.5938, 0.6364, 0.5938, 0.6818, 0.5625, 0.6818, 0.5625, 0.6364, 0.5938, 0.6818, 0.5938, 0.7273, 0.5625, 0.7273, 0.5625, 0.6818, 0.5938, 0.7273, 0.5938, 0.7727, 0.5625, 0.7727, 0.5625, 0.7273, 0.5938, 0.7727, 0.5937, 0.8182, 0.5625, 0.8182, 0.5625, 0.7727, 0.5937, 0.8182, 0.5937, 0.8636, 0.5625, 0.8636, 0.5625, 0.8182, 0.5937, 0.8636, 0.5937, 0.9091, 0.5625, 0.9091, 0.5625, 0.8636, 0.5937, 0.9091, 0.5937, 0.9545, 0.5625, 0.9545, 0.5625, 0.9091, 0.625, 0.5, 0.625, 0.5455, 0.5938, 0.5455, 0.5938, 0.5, 0.625, 0.5455, 0.625, 0.5909, 0.5938, 0.5909, 0.5938, 0.5455, 0.625, 0.5909, 0.625, 0.6364, 0.5938, 0.6364, 0.5938, 0.5909, 0.625, 0.6364, 0.625, 0.6818, 0.5938, 0.6818, 0.5938, 0.6364, 0.625, 0.6818, 0.625, 0.7273, 0.5938, 0.7273, 0.5938, 0.6818, 0.625, 0.7273, 0.625, 0.7727, 0.5938, 0.7727, 0.5938, 0.7273, 0.625, 0.7727, 0.625, 0.8182, 0.5937, 0.8182, 0.5938, 0.7727, 0.625, 0.8182, 0.625, 0.8636, 0.5937, 0.8636, 0.5937, 0.8182, 0.625, 0.8636, 0.625, 0.9091, 0.5937, 0.9091, 0.5937, 0.8636, 0.625, 0.9091, 0.625, 0.9545, 0.5937, 0.9545, 0.5937, 0.9091, 0.6562, 0.5, 0.6562, 0.5455, 0.625, 0.5455, 0.625, 0.5, 0.6563, 0.5455, 0.6562, 0.5909, 0.625, 0.5909, 0.625, 0.5455, 0.6562, 0.5909, 0.6563, 0.6364, 0.625, 0.6364, 0.625, 0.5909, 0.6563, 0.6364, 0.6563, 0.6818, 0.625, 0.6818, 0.625, 0.6364, 0.6563, 0.6818, 0.6562, 0.7273, 0.625, 0.7273, 0.625, 0.6818, 0.6562, 0.7273, 0.6562, 0.7727, 0.625, 0.7727, 0.625, 0.7273, 0.6562, 0.7727, 0.6562, 0.8182, 0.625, 0.8182, 0.625, 0.7727, 0.6562, 0.8182, 0.6562, 0.8636, 0.625, 0.8636, 0.625, 0.8182, 0.6562, 0.8636, 0.6562, 0.9091, 0.625, 0.9091, 0.625, 0.8636, 0.6562, 0.9091, 0.6562, 0.9545, 0.625, 0.9545, 0.625, 0.9091, 0.6875, 0.5, 0.6875, 0.5455, 0.6562, 0.5455, 0.6562, 0.5, 0.6875, 0.5455, 0.6875, 0.5909, 0.6562, 0.5909, 0.6563, 0.5455, 0.6875, 0.5909, 0.6875, 0.6364, 0.6563, 0.6364, 0.6562, 0.5909, 0.6875, 0.6364, 0.6875, 0.6818, 0.6563, 0.6818, 0.6563, 0.6364, 0.6875, 0.6818, 0.6875, 0.7273, 0.6562, 0.7273, 0.6563, 0.6818, 0.6875, 0.7273, 0.6875, 0.7727, 0.6562, 0.7727, 0.6562, 0.7273, 0.6875, 0.7727, 0.6875, 0.8182, 0.6562, 0.8182, 0.6562, 0.7727, 0.6875, 0.8182, 0.6875, 0.8636, 0.6562, 0.8636, 0.6562, 0.8182, 0.6875, 0.8636, 0.6875, 0.9091, 0.6562, 0.9091, 0.6562, 0.8636, 0.6875, 0.9091, 0.6875, 0.9545, 0.6562, 0.9545, 0.6562, 0.9091, 0.7188, 0.5, 0.7188, 0.5455, 0.6875, 0.5455, 0.6875, 0.5, 0.7188, 0.5455, 0.7188, 0.5909, 0.6875, 0.5909, 0.6875, 0.5455, 0.7188, 0.5909, 0.7188, 0.6364, 0.6875, 0.6364, 0.6875, 0.5909, 0.7188, 0.6364, 0.7188, 0.6818, 0.6875, 0.6818, 0.6875, 0.6364, 0.7188, 0.6818, 0.7188, 0.7273, 0.6875, 0.7273, 0.6875, 0.6818, 0.7188, 0.7273, 0.7188, 0.7727, 0.6875, 0.7727, 0.6875, 0.7273, 0.7188, 0.7727, 0.7187, 0.8182, 0.6875, 0.8182, 0.6875, 0.7727, 0.7187, 0.8182, 0.7187, 0.8636, 0.6875, 0.8636, 0.6875, 0.8182, 0.7187, 0.8636, 0.7187, 0.9091, 0.6875, 0.9091, 0.6875, 0.8636, 0.7187, 0.9091, 0.7188, 0.9545, 0.6875, 0.9545, 0.6875, 0.9091, 0.75, 0.5, 0.75, 0.5455, 0.7188, 0.5455, 0.7188, 0.5, 0.75, 0.5455, 0.75, 0.5909, 0.7188, 0.5909, 0.7188, 0.5455, 0.75, 0.5909, 0.75, 0.6364, 0.7188, 0.6364, 0.7188, 0.5909, 0.75, 0.6364, 0.75, 0.6818, 0.7188, 0.6818, 0.7188, 0.6364, 0.75, 0.6818, 0.75, 0.7273, 0.7188, 0.7273, 0.7188, 0.6818, 0.75, 0.7273, 0.75, 0.7727, 0.7188, 0.7727, 0.7188, 0.7273, 0.75, 0.7727, 0.75, 0.8182, 0.7187, 0.8182, 0.7188, 0.7727, 0.75, 0.8182, 0.75, 0.8636, 0.7187, 0.8636, 0.7187, 0.8182, 0.75, 0.8636, 0.75, 0.9091, 0.7187, 0.9091, 0.7187, 0.8636, 0.75, 0.9091, 0.75, 0.9545, 0.7188, 0.9545, 0.7187, 0.9091, 0.7812, 0.5, 0.7812, 0.5455, 0.75, 0.5455, 0.75, 0.5, 0.7812, 0.5455, 0.7812, 0.5909, 0.75, 0.5909, 0.75, 0.5455, 0.7812, 0.5909, 0.7812, 0.6364, 0.75, 0.6364, 0.75, 0.5909, 0.7812, 0.6364, 0.7812, 0.6818, 0.75, 0.6818, 0.75, 0.6364, 0.7812, 0.6818, 0.7812, 0.7273, 0.75, 0.7273, 0.75, 0.6818, 0.7812, 0.7273, 0.7813, 0.7727, 0.75, 0.7727, 0.75, 0.7273, 0.7813, 0.7727, 0.7813, 0.8182, 0.75, 0.8182, 0.75, 0.7727, 0.7813, 0.8182, 0.7813, 0.8636, 0.75, 0.8636, 0.75, 0.8182, 0.7813, 0.8636, 0.7812, 0.9091, 0.75, 0.9091, 0.75, 0.8636, 0.7812, 0.9091, 0.7812, 0.9545, 0.75, 0.9545, 0.75, 0.9091, 0.8125, 0.5, 0.8125, 0.5455, 0.7812, 0.5455, 0.7812, 0.5, 0.8125, 0.5455, 0.8125, 0.5909, 0.7812, 0.5909, 0.7812, 0.5455, 0.8125, 0.5909, 0.8125, 0.6364, 0.7812, 0.6364, 0.7812, 0.5909, 0.8125, 0.6364, 0.8125, 0.6818, 0.7812, 0.6818, 0.7812, 0.6364, 0.8125, 0.6818, 0.8125, 0.7273, 0.7812, 0.7273, 0.7812, 0.6818, 0.8125, 0.7273, 0.8125, 0.7727, 0.7813, 0.7727, 0.7812, 0.7273, 0.8125, 0.7727, 0.8125, 0.8182, 0.7813, 0.8182, 0.7813, 0.7727, 0.8125, 0.8182, 0.8125, 0.8636, 0.7813, 0.8636, 0.7813, 0.8182, 0.8125, 0.8636, 0.8125, 0.9091, 0.7812, 0.9091, 0.7813, 0.8636, 0.8125, 0.9091, 0.8125, 0.9545, 0.7812, 0.9545, 0.7812, 0.9091, 0.8438, 0.5, 0.8438, 0.5455, 0.8125, 0.5455, 0.8125, 0.5, 0.8438, 0.5455, 0.8437, 0.5909, 0.8125, 0.5909, 0.8125, 0.5455, 0.8437, 0.5909, 0.8438, 0.6364, 0.8125, 0.6364, 0.8125, 0.5909, 0.8438, 0.6364, 0.8438, 0.6818, 0.8125, 0.6818, 0.8125, 0.6364, 0.8438, 0.6818, 0.8438, 0.7273, 0.8125, 0.7273, 0.8125, 0.6818, 0.8438, 0.7273, 0.8438, 0.7727, 0.8125, 0.7727, 0.8125, 0.7273, 0.8438, 0.7727, 0.8438, 0.8182, 0.8125, 0.8182, 0.8125, 0.7727, 0.8438, 0.8182, 0.8438, 0.8636, 0.8125, 0.8636, 0.8125, 0.8182, 0.8438, 0.8636, 0.8438, 0.9091, 0.8125, 0.9091, 0.8125, 0.8636, 0.8438, 0.9091, 0.8438, 0.9545, 0.8125, 0.9545, 0.8125, 0.9091, 0.875, 0.5, 0.875, 0.5455, 0.8438, 0.5455, 0.8438, 0.5, 0.875, 0.5455, 0.875, 0.5909, 0.8437, 0.5909, 0.8438, 0.5455, 0.875, 0.5909, 0.875, 0.6364, 0.8438, 0.6364, 0.8437, 0.5909, 0.875, 0.6364, 0.875, 0.6818, 0.8438, 0.6818, 0.8438, 0.6364, 0.875, 0.6818, 0.875, 0.7273, 0.8438, 0.7273, 0.8438, 0.6818, 0.875, 0.7273, 0.875, 0.7727, 0.8438, 0.7727, 0.8438, 0.7273, 0.875, 0.7727, 0.875, 0.8182, 0.8438, 0.8182, 0.8438, 0.7727, 0.875, 0.8182, 0.875, 0.8636, 0.8438, 0.8636, 0.8438, 0.8182, 0.875, 0.8636, 0.875, 0.9091, 0.8438, 0.9091, 0.8438, 0.8636, 0.875, 0.9091, 0.875, 0.9545, 0.8438, 0.9545, 0.8438, 0.9091, 0.9062, 0.5, 0.9062, 0.5455, 0.875, 0.5455, 0.875, 0.5, 0.9063, 0.5455, 0.9062, 0.5909, 0.875, 0.5909, 0.875, 0.5455, 0.9062, 0.5909, 0.9062, 0.6364, 0.875, 0.6364, 0.875, 0.5909, 0.9062, 0.6364, 0.9062, 0.6818, 0.875, 0.6818, 0.875, 0.6364, 0.9062, 0.6818, 0.9062, 0.7273, 0.875, 0.7273, 0.875, 0.6818, 0.9062, 0.7273, 0.9062, 0.7727, 0.875, 0.7727, 0.875, 0.7273, 0.9062, 0.7727, 0.9062, 0.8182, 0.875, 0.8182, 0.875, 0.7727, 0.9062, 0.8182, 0.9062, 0.8636, 0.875, 0.8636, 0.875, 0.8182, 0.9062, 0.8636, 0.9062, 0.9091, 0.875, 0.9091, 0.875, 0.8636, 0.9062, 0.9091, 0.9062, 0.9545, 0.875, 0.9545, 0.875, 0.9091, 0.9375, 0.5, 0.9375, 0.5455, 0.9062, 0.5455, 0.9062, 0.5, 0.9375, 0.5455, 0.9375, 0.5909, 0.9062, 0.5909, 0.9063, 0.5455, 0.9375, 0.5909, 0.9375, 0.6364, 0.9062, 0.6364, 0.9062, 0.5909, 0.9375, 0.6364, 0.9375, 0.6818, 0.9062, 0.6818, 0.9062, 0.6364, 0.9375, 0.6818, 0.9375, 0.7273, 0.9062, 0.7273, 0.9062, 0.6818, 0.9375, 0.7273, 0.9375, 0.7727, 0.9062, 0.7727, 0.9062, 0.7273, 0.9375, 0.7727, 0.9375, 0.8182, 0.9062, 0.8182, 0.9062, 0.7727, 0.9375, 0.8182, 0.9375, 0.8636, 0.9062, 0.8636, 0.9062, 0.8182, 0.9375, 0.8636, 0.9375, 0.9091, 0.9062, 0.9091, 0.9062, 0.8636, 0.9375, 0.9091, 0.9375, 0.9545, 0.9062, 0.9545, 0.9062, 0.9091, 0.9688, 0.5, 0.9688, 0.5455, 0.9375, 0.5455, 0.9375, 0.5, 0.9687, 0.5455, 0.9688, 0.5909, 0.9375, 0.5909, 0.9375, 0.5455, 0.9688, 0.5909, 0.9688, 0.6364, 0.9375, 0.6364, 0.9375, 0.5909, 0.9688, 0.6364, 0.9688, 0.6818, 0.9375, 0.6818, 0.9375, 0.6364, 0.9688, 0.6818, 0.9688, 0.7273, 0.9375, 0.7273, 0.9375, 0.6818, 0.9688, 0.7273, 0.9688, 0.7727, 0.9375, 0.7727, 0.9375, 0.7273, 0.9688, 0.7727, 0.9688, 0.8182, 0.9375, 0.8182, 0.9375, 0.7727, 0.9688, 0.8182, 0.9688, 0.8636, 0.9375, 0.8636, 0.9375, 0.8182, 0.9688, 0.8636, 0.9688, 0.9091, 0.9375, 0.9091, 0.9375, 0.8636, 0.9688, 0.9091, 0.9688, 0.9545, 0.9375, 0.9545, 0.9375, 0.9091, 1.0, 0.5, 1.0, 0.5455, 0.9688, 0.5455, 0.9688, 0.5, 1.0, 0.5455, 1.0, 0.5909, 0.9688, 0.5909, 0.9687, 0.5455, 1.0, 0.5909, 1.0, 0.6364, 0.9688, 0.6364, 0.9688, 0.5909, 1.0, 0.6364, 1.0, 0.6818, 0.9688, 0.6818, 0.9688, 0.6364, 1.0, 0.6818, 1.0, 0.7273, 0.9688, 0.7273, 0.9688, 0.6818, 1.0, 0.7273, 1.0, 0.7727, 0.9688, 0.7727, 0.9688, 0.7273, 1.0, 0.7727, 1.0, 0.8182, 0.9688, 0.8182, 0.9688, 0.7727, 1.0, 0.8182, 1.0, 0.8636, 0.9688, 0.8636, 0.9688, 0.8182, 1.0, 0.8636, 1.0, 0.9091, 0.9688, 0.9091, 0.9688, 0.8636, 1.0, 0.9091, 1.0, 0.9545, 0.9688, 0.9545, 0.9688, 0.9091, 1.0, 0.5455, 1.0, 0.5455, 0.9687, 0.5455, 0.9688, 0.5455, 0.9688, 0.5455, 0.9687, 0.5455, 0.9375, 0.5455, 0.9375, 0.5455, 0.9375, 0.5455, 0.9375, 0.5455, 0.9063, 0.5455, 0.9062, 0.5455, 0.9062, 0.5455, 0.9063, 0.5455, 0.875, 0.5455, 0.875, 0.5455, 0.875, 0.5455, 0.875, 0.5455, 0.8438, 0.5455, 0.8438, 0.5455, 0.8438, 0.5455, 0.8438, 0.5455, 0.8125, 0.5455, 0.8125, 0.5455, 0.8125, 0.5455, 0.8125, 0.5455, 0.7812, 0.5455, 0.7812, 0.5455, 0.7812, 0.5455, 0.7812, 0.5455, 0.75, 0.5455, 0.75, 0.5455, 0.75, 0.5455, 0.75, 0.5455, 0.7188, 0.5455, 0.7188, 0.5455, 0.7188, 0.5455, 0.7188, 0.5455, 0.6875, 0.5455, 0.6875, 0.5455, 0.6875, 0.5455, 0.6875, 0.5455, 0.6563, 0.5455, 0.6562, 0.5455, 0.6562, 0.5455, 0.6563, 0.5455, 0.625, 0.5455, 0.625, 0.5455, 0.625, 0.5455, 0.625, 0.5455, 0.5938, 0.5455, 0.5938, 0.5455, 0.5938, 0.5455, 0.5938, 0.5455, 0.5625, 0.5455, 0.5625, 0.5455, 0.5625, 0.5455, 0.5625, 0.5455, 0.5312, 0.5455, 0.5312, 0.5455, 0.5312, 0.5455, 0.5312, 0.5455, 0.5, 0.5455, 0.5, 0.5455, 0.5, 0.5455, 0.5, 0.5455, 0.4688, 0.5455, 0.4688, 0.5455, 0.4688, 0.5455, 0.4688, 0.5455, 0.4375, 0.5455, 0.4375, 0.5455, 0.4375, 0.5455, 0.4375, 0.5455, 0.4063, 0.5455, 0.4062, 0.5455, 0.4062, 0.5455, 0.4063, 0.5455, 0.375, 0.5455, 0.375, 0.5455, 0.375, 0.5455, 0.375, 0.5455, 0.3438, 0.5455, 0.3438, 0.5455, 0.3438, 0.5455, 0.3438, 0.5455, 0.3125, 0.5455, 0.3125, 0.5455, 0.3125, 0.5455, 0.3125, 0.5455, 0.2812, 0.5455, 0.2812, 0.5455, 0.2812, 0.5455, 0.2812, 0.5455, 0.25, 0.5455, 0.25, 0.5455, 0.25, 0.5455, 0.25, 0.5455, 0.2188, 0.5455, 0.2188, 0.5455, 0.2188, 0.5455, 0.2188, 0.5455, 0.1875, 0.5455, 0.1875, 0.5455, 0.1875, 0.5455, 0.1875, 0.5455, 0.1563, 0.5455, 0.1562, 0.5455, 0.1562, 0.5455, 0.1563, 0.5455, 0.125, 0.5455, 0.125, 0.5455, 0.125, 0.5455, 0.125, 0.5455, 0.09375, 0.5455, 0.09375, 0.5455, 0.09375, 0.5455, 0.09375, 0.5455, 0.0625, 0.5455, 0.0625, 0.5455, 0.0625, 0.5455, 0.0625, 0.5455, 0.03125, 0.5455, 0.03125, 0.5455, 0.03125, 0.5455, 0.03125, 0.5455, 0.0, 0.5455, 0.0, 0.5455, 0.04877, 0.25, 0.05263, 0.2107, 0.05263, 0.2107, 0.04877, 0.25, 0.4359, 0.173, 0.4474, 0.2107, 0.4474, 0.2107, 0.4359, 0.173, 0.05263, 0.2107, 0.06408, 0.173, 0.06408, 0.173, 0.05263, 0.2107, 0.4474, 0.2107, 0.4512, 0.25, 0.4512, 0.25, 0.4474, 0.2107, 0.06408, 0.173, 0.08268, 0.1382, 0.08268, 0.1382, 0.06408, 0.173, 0.4512, 0.25, 0.4474, 0.2893, 0.4474, 0.2893, 0.4512, 0.25, 0.08268, 0.1382, 0.1077, 0.1077, 0.1077, 0.1077, 0.08268, 0.1382, 0.4474, 0.2893, 0.4359, 0.327, 0.4359, 0.327, 0.4474, 0.2893, 0.1077, 0.1077, 0.1382, 0.08268, 0.1382, 0.08268, 0.1077, 0.1077, 0.4359, 0.327, 0.4173, 0.3618, 0.4173, 0.3618, 0.4359, 0.327, 0.1382, 0.08268, 0.173, 0.06408, 0.173, 0.06408, 0.1382, 0.08268, 0.25, 0.4512, 0.2107, 0.4474, 0.2107, 0.4474, 0.25, 0.4512, 0.4173, 0.3618, 0.3923, 0.3923, 0.3923, 0.3923, 0.4173, 0.3618, 0.173, 0.06408, 0.2107, 0.05263, 0.2107, 0.05263, 0.173, 0.06408, 0.2107, 0.4474, 0.173, 0.4359, 0.173, 0.4359, 0.2107, 0.4474, 0.3923, 0.3923, 0.3618, 0.4173, 0.3618, 0.4173, 0.3923, 0.3923, 0.2107, 0.05263, 0.25, 0.04877, 0.25, 0.04877, 0.2107, 0.05263, 0.173, 0.4359, 0.1382, 0.4173, 0.1382, 0.4173, 0.173, 0.4359, 0.3618, 0.4173, 0.327, 0.4359, 0.327, 0.4359, 0.3618, 0.4173, 0.25, 0.04877, 0.2893, 0.05263, 0.2893, 0.05263, 0.25, 0.04877, 0.1382, 0.4173, 0.1077, 0.3923, 0.1077, 0.3923, 0.1382, 0.4173, 0.327, 0.4359, 0.2893, 0.4474, 0.2893, 0.4474, 0.327, 0.4359, 0.2893, 0.05263, 0.327, 0.06408, 0.327, 0.06408, 0.2893, 0.05263, 0.1077, 0.3923, 0.08268, 0.3618, 0.08268, 0.3618, 0.1077, 0.3923, 0.2893, 0.4474, 0.25, 0.4512, 0.25, 0.4512, 0.2893, 0.4474, 0.327, 0.06408, 0.3618, 0.08268, 0.3618, 0.08268, 0.327, 0.06408, 0.08268, 0.3618, 0.06408, 0.327, 0.06408, 0.327, 0.08268, 0.3618, 0.3618, 0.08268, 0.3923, 0.1077, 0.3923, 0.1077, 0.3618, 0.08268, 0.06408, 0.327, 0.05263, 0.2893, 0.05263, 0.2893, 0.06408, 0.327, 0.3923, 0.1077, 0.4173, 0.1382, 0.4173, 0.1382, 0.3923, 0.1077, 0.05263, 0.2893, 0.04877, 0.25, 0.04877, 0.25, 0.05263, 0.2893, 0.4173, 0.1382, 0.4359, 0.173, 0.4359, 0.173, 0.4173, 0.1382, 0.05263, 0.2893, 0.04877, 0.25, 0.04877, 0.25, 0.05263, 0.2893, 0.4512, 0.25, 0.4474, 0.2893, 0.4474, 0.2893, 0.4512, 0.25, 0.4474, 0.2107, 0.4512, 0.25, 0.4512, 0.25, 0.4474, 0.2107, 0.04877, 0.25, 0.05263, 0.2107, 0.05263, 0.2107, 0.04877, 0.25, 0.05263, 0.2107, 0.04877, 0.25, 0.04877, 0.25, 0.05263, 0.2107, 0.4474, 0.2893, 0.4474, 0.2893, 0.4474, 0.2893, 0.4474, 0.2893, 0.04877, 0.25, 0.05263, 0.2893, 0.05263, 0.2893, 0.04877, 0.25, 0.4474, 0.2893, 0.4512, 0.25, 0.4512, 0.25, 0.4474, 0.2893, 0.4474, 0.2107, 0.4474, 0.2107, 0.4474, 0.2107, 0.4474, 0.2107, 0.4512, 0.25, 0.4474, 0.2893, 0.4474, 0.2893, 0.4512, 0.25, 0.05263, 0.2893, 0.05263, 0.2893, 0.05263, 0.2893, 0.05263, 0.2893, 0.4512, 0.25, 0.4474, 0.2107, 0.4474, 0.2107, 0.4512, 0.25])
me_cylinder.materials.append(mat_material_001)
me_cylinder.update()

# ---- objects
ob_light = bpy.data.objects.new('Light', light_light)
ob_camera = bpy.data.objects.new('Camera', cam_camera)
ob_cylinder = bpy.data.objects.new('Cylinder', me_cylinder)

# ---- transforms, parenting, visibility, modifiers, constraints
ob_light.location = (4.076, 1.005, 5.904)
ob_light.rotation_euler = (0.6503, 0.05522, 1.866)
ob_light.lock_rotations_4d = False
ob_light.empty_display_type = 'ARROWS'
ob_light.color = (0.0, 0.0, 0.0, 0.0)
ob_light.lineart.crease_threshold = 0.0
ob_camera.location = (3.936, -4.155, 3.933)
ob_camera.rotation_euler = (1.109, 0.0, 0.8149)
ob_camera.lock_rotations_4d = False
ob_camera.empty_display_type = 'ARROWS'
ob_camera.color = (0.0, 0.0, 0.0, 0.0)
ob_camera.display_type = 'WIRE'
ob_camera.lineart.crease_threshold = 0.0
ob_cylinder.location = (0.0, 0.0, 0.0)
_m = ob_cylinder.modifiers.new('Subdivision', 'SUBSURF')

# ---- collection membership
col_collection.objects.link(ob_light)
col_collection.objects.link(ob_camera)
col_collection.objects.link(ob_cylinder)

# ---- scene / render settings (as saved in the file)
scene.camera = ob_camera
scene.frame_start = 1; scene.frame_end = 250; scene.frame_set(1)
scene.render.engine = 'BLENDER_EEVEE_NEXT'
scene.cycles.sampling_pattern = 'TABULATED_SOBOL'
bpy.context.view_layer.update()
